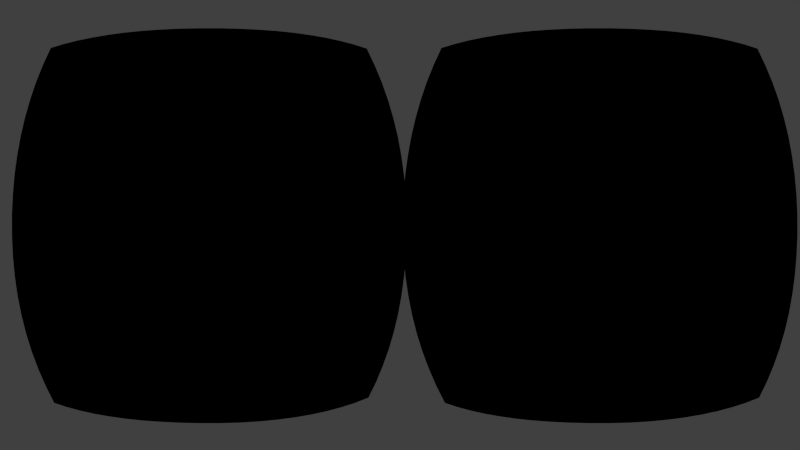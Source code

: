 # Source: base-minimal-1114.blend  (saved by Blender 2.72.0; exported with 4.5.12 LTS)
import bpy
from mathutils import Matrix  # noqa: F401  (used for matrix-valued properties, if any)

bpy.ops.wm.read_factory_settings(use_empty=True)
scene = bpy.context.scene
scene.name = 'Scene'

# ---- collections
col_collection_1 = bpy.data.collections.new('Collection 1'); scene.collection.children.link(col_collection_1)

# ---- materials (node trees are filled in below, after node groups)
mat_oculus_grid02_png = bpy.data.materials.new('oculus-grid02.png')
mat_oculus_grid02_png.alpha_threshold = 0.0
mat_oculus_grid02_png.use_transparent_shadow = False
mat_oculus_grid02_png.roughness = 0.5
mat_oculus_grid01_png = bpy.data.materials.new('oculus-grid01.png')
mat_oculus_grid01_png.alpha_threshold = 0.0
mat_oculus_grid01_png.use_transparent_shadow = False
mat_oculus_grid01_png.roughness = 0.5
mat_material_001 = bpy.data.materials.new('Material.001')
mat_material_001.alpha_threshold = 0.0
mat_material_001.use_transparent_shadow = False
mat_material_001.roughness = 0.5
mat_material_001.line_color = (0.0, 0.0, 0.0, 1.0)

# ---- material node trees
mat_oculus_grid02_png.use_nodes = True; mat_oculus_grid02_png.node_tree.nodes.clear()
_N = mat_oculus_grid02_png.node_tree.nodes; _L = mat_oculus_grid02_png.node_tree.links
n0 = _N.new('NodeUndefined'); n0.name = 'Output'; n0.location = (235, 555)
n0.inputs[1].default_value = 1.0
n1 = _N.new('NodeUndefined'); n1.name = 'Material'; n1.location = (-73, 520)
n1.inputs[0].default_value = (0.8, 0.8, 0.8, 1.0)
n1.inputs[1].default_value = (1.0, 1.0, 1.0, 1.0)
n1.inputs[2].default_value = 0.8
n1.inputs[3].default_value = (0.0, 0.0, 0.0)
_L.new(n1.outputs[0], n0.inputs[0])
mat_oculus_grid01_png.use_nodes = True; mat_oculus_grid01_png.node_tree.nodes.clear()
_N = mat_oculus_grid01_png.node_tree.nodes; _L = mat_oculus_grid01_png.node_tree.links
n0 = _N.new('NodeUndefined'); n0.name = 'Material'; n0.location = (4, 467)
n0.inputs[0].default_value = (0.8, 0.8, 0.8, 1.0)
n0.inputs[1].default_value = (1.0, 1.0, 1.0, 1.0)
n0.inputs[2].default_value = 0.8
n0.inputs[3].default_value = (0.0, 0.0, 0.0)
n1 = _N.new('NodeUndefined'); n1.name = 'Output'; n1.location = (408, 419)
n1.inputs[1].default_value = 1.0
_L.new(n0.outputs[0], n1.inputs[0])

# ---- world
world_world = bpy.data.worlds.new('World'); scene.world = world_world
world_world.color = (0.05088, 0.05088, 0.05088)
world_world.use_sun_shadow = False
world_world.sun_shadow_jitter_overblur = 0.0
world_world.cycles.sampling_method = 'MANUAL'
world_world.cycles.sample_map_resolution = 256

# ---- cameras
cam_camera_002 = bpy.data.cameras.new('Camera.002')
cam_camera_002.type = 'ORTHO'
cam_camera_002.clip_end = 100.0
cam_camera_002.lens = 35.0
cam_camera_002.sensor_width = 32.0
cam_camera_002.sensor_height = 18.0
cam_camera_002.display_size = 2.0
cam_camera_002.dof.focus_distance = 0.0
cam_camera_002.dof.aperture_fstop = 128.0
cam_camera_004 = bpy.data.cameras.new('Camera.004')
cam_camera_004.lens = 16.0
cam_camera_004.sensor_width = 32.0
cam_camera_004.sensor_height = 18.0
cam_camera_004.ortho_scale = 7.314
cam_camera_004.display_size = 2.0
cam_camera_004.show_passepartout = False
cam_camera_004.lens_unit = 'FOV'
cam_camera_004.dof.focus_distance = 3.0
cam_camera_004.dof.aperture_fstop = 128.0
cam_camera_005 = bpy.data.cameras.new('Camera.005')
cam_camera_005.lens = 16.0
cam_camera_005.sensor_width = 32.0
cam_camera_005.sensor_height = 18.0
cam_camera_005.ortho_scale = 7.314
cam_camera_005.display_size = 2.0
cam_camera_005.show_passepartout = False
cam_camera_005.lens_unit = 'FOV'
cam_camera_005.dof.focus_distance = 3.0
cam_camera_005.dof.aperture_fstop = 128.0

# ---- lights
light_lamp = bpy.data.lights.new('Lamp', 'POINT')
light_lamp.transmission_factor = 0.0
light_lamp.cutoff_distance = 30.0
light_lamp.energy = 100.0
light_lamp.shadow_buffer_clip_start = 1.001
light_lamp.shadow_soft_size = 0.1
light_lamp.shadow_maximum_resolution = 0.006
light_lamp.use_absolute_resolution = True
light_lamp.cycles.use_multiple_importance_sampling = False

# ---- meshes
me_cube_001 = bpy.data.meshes.new('Cube.001')
me_cube_001.from_pydata([(-1.0, -1.0, -1.0), (-1.0, 1.0, -1.0), (1.0, 1.0, -1.0), (1.0, -1.0, -1.0), (-1.0, -1.0, 1.0), (-1.0, 1.0, 1.0), (1.0, 1.0, 1.0), (1.0, -1.0, 1.0)], [], [(4, 5, 1, 0), (5, 6, 2, 1), (6, 7, 3, 2), (7, 4, 0, 3), (0, 1, 2, 3), (7, 6, 5, 4)])
me_cube_001.use_remesh_preserve_volume = False
me_cube_001.use_remesh_preserve_attributes = False
me_cube_001.use_mirror_vertex_groups = False
me_cube_001.update()
me_oculus_grid00_002 = bpy.data.meshes.new('oculus-Grid00.002')
me_oculus_grid00_002.from_pydata([(-2.042, -2.332, 2.41e-08), (-1.879, -2.386, 1.929e-08), (-1.705, -2.433, 1.502e-08), (-1.518, -2.475, 1.128e-08), (-1.318, -2.51, 8.078e-09), (-1.106, -2.54, 5.408e-09), (-0.8821, -2.564, 3.271e-09), (-0.6455, -2.581, 1.669e-09), (-0.3966, -2.593, 6.009e-10), (-0.1353, -2.599, 6.676e-11), (0.1354, -2.599, 8.393e-11), (0.3979, -2.592, 7.554e-10), (0.6492, -2.577, 2.098e-09), (0.8894, -2.554, 4.113e-09), (1.118, -2.524, 6.798e-09), (1.336, -2.487, 1.016e-08), (1.543, -2.442, 1.418e-08), (1.738, -2.39, 1.888e-08), (1.922, -2.331, 2.426e-08), (2.095, -2.263, 3.03e-08), (-2.153, -2.112, 1.929e-08), (-1.922, -2.132, 1.746e-08), (-1.726, -2.17, 1.409e-08), (-1.53, -2.207, 1.073e-08), (-1.326, -2.241, 7.721e-09), (-1.112, -2.269, 5.172e-09), (-0.8856, -2.292, 3.118e-09), (-0.6477, -2.309, 1.576e-09), (-0.3977, -2.32, 5.52e-10), (-0.1356, -2.326, 5.279e-11), (0.1357, -2.326, 6.637e-11), (0.399, -2.319, 6.94e-10), (0.6512, -2.304, 1.981e-09), (0.8926, -2.283, 3.92e-09), (1.123, -2.254, 6.502e-09), (1.344, -2.218, 9.706e-09), (1.554, -2.177, 1.348e-08), (1.757, -2.13, 1.771e-08), (1.961, -2.082, 2.195e-08), (2.196, -2.057, 2.426e-08), (-2.252, -1.886, 1.502e-08), (-2.0, -1.896, 1.409e-08), (-1.777, -1.921, 1.189e-08), (-1.564, -1.95, 9.278e-09), (-1.349, -1.978, 6.751e-09), (-1.127, -2.002, 4.522e-09), (-0.8955, -2.023, 2.693e-09), (-0.6537, -2.038, 1.316e-09), (-0.4008, -2.048, 4.198e-10), (-0.1364, -2.052, 2.1e-11), (0.1364, -2.052, 2.641e-11), (0.4017, -2.047, 5.277e-10), (0.6566, -2.034, 1.654e-09), (0.9015, -2.015, 3.385e-09), (1.137, -1.989, 5.684e-09), (1.364, -1.958, 8.487e-09), (1.585, -1.923, 1.166e-08), (1.804, -1.887, 1.494e-08), (2.031, -1.856, 1.771e-08), (2.285, -1.843, 1.888e-08), (-2.339, -1.654, 1.128e-08), (-2.078, -1.66, 1.073e-08), (-1.838, -1.676, 9.278e-09), (-1.608, -1.697, 7.381e-09), (-1.38, -1.719, 5.408e-09), (-1.148, -1.739, 3.595e-09), (-0.9097, -1.756, 2.081e-09), (-0.6622, -1.768, 9.481e-10), (-0.4049, -1.776, 2.441e-10), (-0.1368, -1.779, 4.628e-14), (0.1368, -1.779, 5.819e-14), (0.4054, -1.776, 3.068e-10), (0.6643, -1.766, 1.192e-09), (0.9143, -1.75, 2.617e-09), (1.156, -1.729, 4.519e-09), (1.392, -1.703, 6.798e-09), (1.624, -1.676, 9.279e-09), (1.858, -1.649, 1.166e-08), (2.102, -1.629, 1.348e-08), (2.364, -1.621, 1.418e-08), (-2.413, -1.416, 8.078e-09), (-2.147, -1.419, 7.721e-09), (-1.896, -1.43, 6.751e-09), (-1.654, -1.445, 5.408e-09), (-1.414, -1.461, 3.944e-09), (-1.172, -1.477, 2.561e-09), (-0.9255, -1.49, 1.399e-09), (-0.6714, -1.499, 5.52e-10), (-0.4086, -1.504, 8.247e-11), (-0.1368, -1.505, 0.0), (0.1368, -1.505, 0.0), (0.4088, -1.504, 1.037e-10), (0.6726, -1.498, 6.94e-10), (0.9286, -1.486, 1.759e-09), (1.178, -1.469, 3.22e-09), (1.423, -1.45, 4.958e-09), (1.666, -1.43, 6.798e-09), (1.911, -1.411, 8.487e-09), (2.165, -1.397, 9.706e-09), (2.431, -1.392, 1.016e-08), (-2.475, -1.172, 5.408e-09), (-2.206, -1.174, 5.172e-09), (-1.948, -1.181, 4.522e-09), (-1.696, -1.192, 3.595e-09), (-1.446, -1.203, 2.561e-09), (-1.195, -1.214, 1.576e-09), (-0.9402, -1.223, 7.625e-10), (-0.6792, -1.229, 2.152e-10), (-0.4105, -1.232, 1.164e-12), (-0.1368, -1.232, 0.0), (0.1368, -1.232, 0.0), (0.4105, -1.232, 1.463e-12), (0.6797, -1.229, 2.705e-10), (0.9419, -1.221, 9.586e-10), (1.199, -1.21, 1.981e-09), (1.452, -1.196, 3.22e-09), (1.704, -1.181, 4.519e-09), (1.958, -1.168, 5.684e-09), (2.218, -1.159, 6.502e-09), (2.487, -1.156, 6.798e-09), (-2.524, -0.9216, 3.271e-09), (-2.254, -0.9233, 3.118e-09), (-1.99, -0.928, 2.693e-09), (-1.731, -0.9348, 2.081e-09), (-1.473, -0.9424, 1.399e-09), (-1.214, -0.9494, 7.625e-10), (-0.9515, -0.9548, 2.75e-10), (-0.6837, -0.9577, 2.1e-11), (-0.4105, -0.9579, 0.0), (-0.1368, -0.9579, 0.0), (0.1368, -0.9579, 0.0), (0.4105, -0.9579, 0.0), (0.6838, -0.9576, 2.641e-11), (0.9521, -0.9541, 3.457e-10), (1.216, -0.9472, 9.586e-10), (1.476, -0.9384, 1.759e-09), (1.735, -0.9288, 2.617e-09), (1.996, -0.9203, 3.385e-09), (2.261, -0.9143, 3.92e-09), (2.531, -0.9122, 4.113e-09), (-2.561, -0.6657, 1.669e-09), (-2.29, -0.6667, 1.576e-09), (-2.022, -0.6696, 1.316e-09), (-1.757, -0.6737, 9.481e-10), (-1.492, -0.6781, 5.52e-10), (-1.227, -0.6818, 2.152e-10), (-0.9574, -0.684, 2.1e-11), (-0.6842, -0.6842, 0.0), (-0.4105, -0.6842, 0.0), (-0.1368, -0.6842, 0.0), (0.1368, -0.6842, 0.0), (0.4105, -0.6842, 0.0), (0.6842, -0.6842, 0.0), (0.9575, -0.6839, 2.641e-11), (1.227, -0.6812, 2.705e-10), (1.494, -0.6765, 6.94e-10), (1.759, -0.671, 1.192e-09), (2.025, -0.6658, 1.654e-09), (2.293, -0.6622, 1.981e-09), (2.565, -0.6609, 2.098e-09), (-2.586, -0.4039, 6.009e-10), (-2.314, -0.4044, 5.52e-10), (-2.043, -0.4059, 4.198e-10), (-1.773, -0.4078, 2.441e-10), (-1.503, -0.4096, 8.247e-11), (-1.232, -0.4105, 1.164e-12), (-0.9579, -0.4105, 0.0), (-0.6842, -0.4105, 0.0), (-0.4105, -0.4105, 0.0), (-0.1368, -0.4105, 0.0), (0.1368, -0.4105, 0.0), (0.4105, -0.4105, 0.0), (0.6842, -0.4105, 0.0), (0.9579, -0.4105, 0.0), (1.232, -0.4105, 1.463e-12), (1.504, -0.4094, 1.037e-10), (1.774, -0.4071, 3.068e-10), (2.044, -0.4047, 5.277e-10), (2.315, -0.4028, 6.94e-10), (2.587, -0.4021, 7.554e-10), (-2.598, -0.1361, 6.676e-11), (-2.325, -0.1363, 5.279e-11), (-2.052, -0.1366, 2.1e-11), (-1.779, -0.1368, 4.628e-14), (-1.505, -0.1368, 0.0), (-1.232, -0.1368, 0.0), (-0.9579, -0.1368, 0.0), (-0.6842, -0.1368, 0.0), (-0.4105, -0.1368, 0.0), (-0.1368, -0.1368, 0.0), (0.1368, -0.1368, 0.0), (0.4105, -0.1368, 0.0), (0.6842, -0.1368, 0.0), (0.9579, -0.1368, 0.0), (1.232, -0.1368, 0.0), (1.505, -0.1368, 0.0), (1.779, -0.1368, 5.818e-14), (2.052, -0.1365, 2.641e-11), (2.325, -0.1361, 6.637e-11), (2.599, -0.1359, 8.393e-11), (-2.599, 0.1361, -6.485e-11), (-2.325, 0.1363, -5.128e-11), (-2.052, 0.1366, -2.04e-11), (-1.779, 0.1368, -4.496e-14), (-1.505, 0.1368, 0.0), (-1.232, 0.1368, 0.0), (-0.9579, 0.1368, 0.0), (-0.6842, 0.1368, 0.0), (-0.4105, 0.1368, 0.0), (-0.1368, 0.1368, 0.0), (0.1368, 0.1368, 0.0), (0.4105, 0.1368, 0.0), (0.6842, 0.1368, 0.0), (0.9579, 0.1368, 0.0), (1.232, 0.1368, 0.0), (1.505, 0.1368, 0.0), (1.779, 0.1368, -4.629e-14), (2.052, 0.1366, -2.1e-11), (2.325, 0.1363, -5.279e-11), (2.599, 0.1361, -6.676e-11), (-2.587, 0.404, -5.837e-10), (-2.315, 0.4046, -5.362e-10), (-2.044, 0.406, -4.078e-10), (-1.774, 0.4079, -2.371e-10), (-1.504, 0.4096, -8.012e-11), (-1.232, 0.4105, -1.131e-12), (-0.9579, 0.4105, 0.0), (-0.6842, 0.4105, 0.0), (-0.4105, 0.4105, 0.0), (-0.1368, 0.4105, 0.0), (0.1368, 0.4105, 0.0), (0.4105, 0.4105, 0.0), (0.6842, 0.4105, 0.0), (0.9579, 0.4105, 0.0), (1.232, 0.4105, -1.164e-12), (1.503, 0.4096, -8.247e-11), (1.774, 0.4078, -2.441e-10), (2.043, 0.4059, -4.198e-10), (2.314, 0.4044, -5.52e-10), (2.587, 0.4039, -6.009e-10), (-2.565, 0.6662, -1.621e-09), (-2.293, 0.6672, -1.53e-09), (-2.025, 0.67, -1.278e-09), (-1.759, 0.674, -9.21e-10), (-1.494, 0.6783, -5.362e-10), (-1.227, 0.6819, -2.09e-10), (-0.9574, 0.684, -2.04e-11), (-0.6842, 0.6842, 0.0), (-0.4105, 0.6842, 0.0), (-0.1368, 0.6842, 0.0), (0.1368, 0.6842, 0.0), (0.4105, 0.6842, 0.0), (0.6842, 0.6842, 0.0), (0.9574, 0.684, -2.1e-11), (1.227, 0.6818, -2.152e-10), (1.493, 0.6781, -5.52e-10), (1.758, 0.6737, -9.481e-10), (2.024, 0.6696, -1.316e-09), (2.292, 0.6667, -1.576e-09), (2.563, 0.6657, -1.669e-09), (-2.53, 0.9226, -3.178e-09), (-2.26, 0.9242, -3.029e-09), (-1.995, 0.9288, -2.616e-09), (-1.735, 0.9354, -2.022e-09), (-1.476, 0.9428, -1.359e-09), (-1.215, 0.9497, -7.407e-10), (-0.952, 0.9549, -2.671e-10), (-0.6838, 0.9577, -2.04e-11), (-0.4105, 0.9579, 0.0), (-0.1368, 0.9579, 0.0), (0.1368, 0.9579, 0.0), (0.4105, 0.9579, 0.0), (0.6838, 0.9577, -2.1e-11), (0.9519, 0.9548, -2.75e-10), (1.215, 0.9494, -7.625e-10), (1.475, 0.9424, -1.399e-09), (1.733, 0.9348, -2.081e-09), (1.994, 0.928, -2.693e-09), (2.258, 0.9233, -3.118e-09), (2.528, 0.9216, -3.271e-09), (-2.485, 1.173, -5.253e-09), (-2.216, 1.176, -5.025e-09), (-1.956, 1.183, -4.392e-09), (-1.702, 1.193, -3.492e-09), (-1.451, 1.204, -2.488e-09), (-1.198, 1.215, -1.53e-09), (-0.9417, 1.223, -7.407e-10), (-0.6796, 1.229, -2.09e-10), (-0.4105, 1.232, -1.131e-12), (-0.1368, 1.232, 0.0), (0.1368, 1.232, 0.0), (0.4105, 1.232, -1.164e-12), (0.6795, 1.229, -2.152e-10), (0.9412, 1.223, -7.625e-10), (1.197, 1.214, -1.576e-09), (1.449, 1.203, -2.561e-09), (1.7, 1.192, -3.595e-09), (1.954, 1.181, -4.522e-09), (2.213, 1.174, -5.172e-09), (2.482, 1.172, -5.408e-09), (-2.428, 1.418, -7.847e-09), (-2.162, 1.422, -7.5e-09), (-1.909, 1.432, -6.558e-09), (-1.664, 1.447, -5.253e-09), (-1.421, 1.463, -3.832e-09), (-1.177, 1.478, -2.488e-09), (-0.9281, 1.49, -1.359e-09), (-0.6725, 1.499, -5.362e-10), (-0.4088, 1.504, -8.012e-11), (-0.1368, 1.505, 0.0), (0.1368, 1.505, 0.0), (0.4087, 1.504, -8.247e-11), (0.6721, 1.499, -5.52e-10), (0.9273, 1.49, -1.399e-09), (1.175, 1.477, -2.561e-09), (1.419, 1.461, -3.944e-09), (1.661, 1.445, -5.408e-09), (1.905, 1.43, -6.751e-09), (2.157, 1.419, -7.721e-09), (2.423, 1.416, -8.078e-09), (-2.36, 1.657, -1.096e-08), (-2.098, 1.663, -1.042e-08), (-1.855, 1.679, -9.013e-09), (-1.622, 1.699, -7.17e-09), (-1.39, 1.721, -5.253e-09), (-1.155, 1.74, -3.492e-09), (-0.9136, 1.756, -2.022e-09), (-0.664, 1.769, -9.21e-10), (-0.4053, 1.776, -2.371e-10), (-0.1368, 1.779, -4.496e-14), (0.1368, 1.779, -4.629e-14), (0.4052, 1.776, -2.441e-10), (0.6634, 1.768, -9.481e-10), (0.9123, 1.756, -2.081e-09), (1.153, 1.739, -3.595e-09), (1.387, 1.719, -5.408e-09), (1.617, 1.697, -7.381e-09), (1.849, 1.676, -9.278e-09), (2.091, 1.66, -1.073e-08), (2.353, 1.654, -1.128e-08), (-2.281, 1.891, -1.459e-08), (-2.027, 1.901, -1.369e-08), (-1.8, 1.924, -1.155e-08), (-1.582, 1.952, -9.013e-09), (-1.362, 1.98, -6.558e-09), (-1.135, 2.004, -4.392e-09), (-0.9006, 2.024, -2.616e-09), (-0.6562, 2.038, -1.278e-09), (-0.4016, 2.048, -4.078e-10), (-0.1364, 2.052, -2.04e-11), (0.1364, 2.052, -2.1e-11), (0.4013, 2.048, -4.198e-10), (0.6554, 2.038, -1.316e-09), (0.8989, 2.023, -2.693e-09), (1.133, 2.002, -4.522e-09), (1.357, 1.978, -6.751e-09), (1.576, 1.95, -9.278e-09), (1.792, 1.921, -1.189e-08), (2.018, 1.896, -1.409e-08), (2.271, 1.886, -1.502e-08), (-2.19, 2.118, -1.874e-08), (-1.955, 2.138, -1.696e-08), (-1.753, 2.174, -1.369e-08), (-1.551, 2.211, -1.042e-08), (-1.341, 2.243, -7.5e-09), (-1.122, 2.27, -5.025e-09), (-0.8916, 2.293, -3.029e-09), (-0.6507, 2.309, -1.53e-09), (-0.3988, 2.32, -5.362e-10), (-0.1357, 2.326, -5.128e-11), (0.1357, 2.326, -5.279e-11), (0.3984, 2.32, -5.52e-10), (0.6497, 2.309, -1.576e-09), (0.8896, 2.292, -3.118e-09), (1.118, 2.269, -5.172e-09), (1.336, 2.241, -7.721e-09), (1.544, 2.207, -1.073e-08), (1.744, 2.17, -1.409e-08), (1.944, 2.132, -1.746e-08), (2.177, 2.112, -1.929e-08), (-2.087, 2.34, -2.341e-08), (-1.916, 2.392, -1.874e-08), (-1.733, 2.438, -1.459e-08), (-1.539, 2.478, -1.096e-08), (-1.333, 2.513, -7.847e-09), (-1.117, 2.542, -5.253e-09), (-0.8883, 2.565, -3.178e-09), (-0.6487, 2.582, -1.621e-09), (-0.3977, 2.594, -5.837e-10), (-0.1354, 2.599, -6.485e-11), (0.1354, 2.599, -6.676e-11), (0.3974, 2.593, -6.009e-10), (0.6477, 2.581, -1.669e-09), (0.8862, 2.564, -3.271e-09), (1.113, 2.54, -5.408e-09), (1.328, 2.51, -8.078e-09), (1.532, 2.475, -1.128e-08), (1.724, 2.433, -1.502e-08), (1.904, 2.386, -1.929e-08), (2.072, 2.332, -2.41e-08)], [], [(0, 1, 21, 20), (1, 2, 22, 21), (2, 3, 23, 22), (3, 4, 24, 23), (4, 5, 25, 24), (5, 6, 26, 25), (6, 7, 27, 26), (7, 8, 28, 27), (8, 9, 29, 28), (9, 10, 30, 29), (10, 11, 31, 30), (11, 12, 32, 31), (12, 13, 33, 32), (13, 14, 34, 33), (14, 15, 35, 34), (15, 16, 36, 35), (16, 17, 37, 36), (17, 18, 38, 37), (18, 19, 39, 38), (20, 21, 41, 40), (21, 22, 42, 41), (22, 23, 43, 42), (23, 24, 44, 43), (24, 25, 45, 44), (25, 26, 46, 45), (26, 27, 47, 46), (27, 28, 48, 47), (28, 29, 49, 48), (29, 30, 50, 49), (30, 31, 51, 50), (31, 32, 52, 51), (32, 33, 53, 52), (33, 34, 54, 53), (34, 35, 55, 54), (35, 36, 56, 55), (36, 37, 57, 56), (37, 38, 58, 57), (38, 39, 59, 58), (40, 41, 61, 60), (41, 42, 62, 61), (42, 43, 63, 62), (43, 44, 64, 63), (44, 45, 65, 64), (45, 46, 66, 65), (46, 47, 67, 66), (47, 48, 68, 67), (48, 49, 69, 68), (49, 50, 70, 69), (50, 51, 71, 70), (51, 52, 72, 71), (52, 53, 73, 72), (53, 54, 74, 73), (54, 55, 75, 74), (55, 56, 76, 75), (56, 57, 77, 76), (57, 58, 78, 77), (58, 59, 79, 78), (60, 61, 81, 80), (61, 62, 82, 81), (62, 63, 83, 82), (63, 64, 84, 83), (64, 65, 85, 84), (65, 66, 86, 85), (66, 67, 87, 86), (67, 68, 88, 87), (68, 69, 89, 88), (69, 70, 90, 89), (70, 71, 91, 90), (71, 72, 92, 91), (72, 73, 93, 92), (73, 74, 94, 93), (74, 75, 95, 94), (75, 76, 96, 95), (76, 77, 97, 96), (77, 78, 98, 97), (78, 79, 99, 98), (80, 81, 101, 100), (81, 82, 102, 101), (82, 83, 103, 102), (83, 84, 104, 103), (84, 85, 105, 104), (85, 86, 106, 105), (86, 87, 107, 106), (87, 88, 108, 107), (88, 89, 109, 108), (89, 90, 110, 109), (90, 91, 111, 110), (91, 92, 112, 111), (92, 93, 113, 112), (93, 94, 114, 113), (94, 95, 115, 114), (95, 96, 116, 115), (96, 97, 117, 116), (97, 98, 118, 117), (98, 99, 119, 118), (100, 101, 121, 120), (101, 102, 122, 121), (102, 103, 123, 122), (103, 104, 124, 123), (104, 105, 125, 124), (105, 106, 126, 125), (106, 107, 127, 126), (107, 108, 128, 127), (108, 109, 129, 128), (109, 110, 130, 129), (110, 111, 131, 130), (111, 112, 132, 131), (112, 113, 133, 132), (113, 114, 134, 133), (114, 115, 135, 134), (115, 116, 136, 135), (116, 117, 137, 136), (117, 118, 138, 137), (118, 119, 139, 138), (120, 121, 141, 140), (121, 122, 142, 141), (122, 123, 143, 142), (123, 124, 144, 143), (124, 125, 145, 144), (125, 126, 146, 145), (126, 127, 147, 146), (127, 128, 148, 147), (128, 129, 149, 148), (129, 130, 150, 149), (130, 131, 151, 150), (131, 132, 152, 151), (132, 133, 153, 152), (133, 134, 154, 153), (134, 135, 155, 154), (135, 136, 156, 155), (136, 137, 157, 156), (137, 138, 158, 157), (138, 139, 159, 158), (140, 141, 161, 160), (141, 142, 162, 161), (142, 143, 163, 162), (143, 144, 164, 163), (144, 145, 165, 164), (145, 146, 166, 165), (146, 147, 167, 166), (147, 148, 168, 167), (148, 149, 169, 168), (149, 150, 170, 169), (150, 151, 171, 170), (151, 152, 172, 171), (152, 153, 173, 172), (153, 154, 174, 173), (154, 155, 175, 174), (155, 156, 176, 175), (156, 157, 177, 176), (157, 158, 178, 177), (158, 159, 179, 178), (160, 161, 181, 180), (161, 162, 182, 181), (162, 163, 183, 182), (163, 164, 184, 183), (164, 165, 185, 184), (165, 166, 186, 185), (166, 167, 187, 186), (167, 168, 188, 187), (168, 169, 189, 188), (169, 170, 190, 189), (170, 171, 191, 190), (171, 172, 192, 191), (172, 173, 193, 192), (173, 174, 194, 193), (174, 175, 195, 194), (175, 176, 196, 195), (176, 177, 197, 196), (177, 178, 198, 197), (178, 179, 199, 198), (180, 181, 201, 200), (181, 182, 202, 201), (182, 183, 203, 202), (183, 184, 204, 203), (184, 185, 205, 204), (185, 186, 206, 205), (186, 187, 207, 206), (187, 188, 208, 207), (188, 189, 209, 208), (189, 190, 210, 209), (190, 191, 211, 210), (191, 192, 212, 211), (192, 193, 213, 212), (193, 194, 214, 213), (194, 195, 215, 214), (195, 196, 216, 215), (196, 197, 217, 216), (197, 198, 218, 217), (198, 199, 219, 218), (200, 201, 221, 220), (201, 202, 222, 221), (202, 203, 223, 222), (203, 204, 224, 223), (204, 205, 225, 224), (205, 206, 226, 225), (206, 207, 227, 226), (207, 208, 228, 227), (208, 209, 229, 228), (209, 210, 230, 229), (210, 211, 231, 230), (211, 212, 232, 231), (212, 213, 233, 232), (213, 214, 234, 233), (214, 215, 235, 234), (215, 216, 236, 235), (216, 217, 237, 236), (217, 218, 238, 237), (218, 219, 239, 238), (220, 221, 241, 240), (221, 222, 242, 241), (222, 223, 243, 242), (223, 224, 244, 243), (224, 225, 245, 244), (225, 226, 246, 245), (226, 227, 247, 246), (227, 228, 248, 247), (228, 229, 249, 248), (229, 230, 250, 249), (230, 231, 251, 250), (231, 232, 252, 251), (232, 233, 253, 252), (233, 234, 254, 253), (234, 235, 255, 254), (235, 236, 256, 255), (236, 237, 257, 256), (237, 238, 258, 257), (238, 239, 259, 258), (240, 241, 261, 260), (241, 242, 262, 261), (242, 243, 263, 262), (243, 244, 264, 263), (244, 245, 265, 264), (245, 246, 266, 265), (246, 247, 267, 266), (247, 248, 268, 267), (248, 249, 269, 268), (249, 250, 270, 269), (250, 251, 271, 270), (251, 252, 272, 271), (252, 253, 273, 272), (253, 254, 274, 273), (254, 255, 275, 274), (255, 256, 276, 275), (256, 257, 277, 276), (257, 258, 278, 277), (258, 259, 279, 278), (260, 261, 281, 280), (261, 262, 282, 281), (262, 263, 283, 282), (263, 264, 284, 283), (264, 265, 285, 284), (265, 266, 286, 285), (266, 267, 287, 286), (267, 268, 288, 287), (268, 269, 289, 288), (269, 270, 290, 289), (270, 271, 291, 290), (271, 272, 292, 291), (272, 273, 293, 292), (273, 274, 294, 293), (274, 275, 295, 294), (275, 276, 296, 295), (276, 277, 297, 296), (277, 278, 298, 297), (278, 279, 299, 298), (280, 281, 301, 300), (281, 282, 302, 301), (282, 283, 303, 302), (283, 284, 304, 303), (284, 285, 305, 304), (285, 286, 306, 305), (286, 287, 307, 306), (287, 288, 308, 307), (288, 289, 309, 308), (289, 290, 310, 309), (290, 291, 311, 310), (291, 292, 312, 311), (292, 293, 313, 312), (293, 294, 314, 313), (294, 295, 315, 314), (295, 296, 316, 315), (296, 297, 317, 316), (297, 298, 318, 317), (298, 299, 319, 318), (300, 301, 321, 320), (301, 302, 322, 321), (302, 303, 323, 322), (303, 304, 324, 323), (304, 305, 325, 324), (305, 306, 326, 325), (306, 307, 327, 326), (307, 308, 328, 327), (308, 309, 329, 328), (309, 310, 330, 329), (310, 311, 331, 330), (311, 312, 332, 331), (312, 313, 333, 332), (313, 314, 334, 333), (314, 315, 335, 334), (315, 316, 336, 335), (316, 317, 337, 336), (317, 318, 338, 337), (318, 319, 339, 338), (320, 321, 341, 340), (321, 322, 342, 341), (322, 323, 343, 342), (323, 324, 344, 343), (324, 325, 345, 344), (325, 326, 346, 345), (326, 327, 347, 346), (327, 328, 348, 347), (328, 329, 349, 348), (329, 330, 350, 349), (330, 331, 351, 350), (331, 332, 352, 351), (332, 333, 353, 352), (333, 334, 354, 353), (334, 335, 355, 354), (335, 336, 356, 355), (336, 337, 357, 356), (337, 338, 358, 357), (338, 339, 359, 358), (340, 341, 361, 360), (341, 342, 362, 361), (342, 343, 363, 362), (343, 344, 364, 363), (344, 345, 365, 364), (345, 346, 366, 365), (346, 347, 367, 366), (347, 348, 368, 367), (348, 349, 369, 368), (349, 350, 370, 369), (350, 351, 371, 370), (351, 352, 372, 371), (352, 353, 373, 372), (353, 354, 374, 373), (354, 355, 375, 374), (355, 356, 376, 375), (356, 357, 377, 376), (357, 358, 378, 377), (358, 359, 379, 378), (360, 361, 381, 380), (361, 362, 382, 381), (362, 363, 383, 382), (363, 364, 384, 383), (364, 365, 385, 384), (365, 366, 386, 385), (366, 367, 387, 386), (367, 368, 388, 387), (368, 369, 389, 388), (369, 370, 390, 389), (370, 371, 391, 390), (371, 372, 392, 391), (372, 373, 393, 392), (373, 374, 394, 393), (374, 375, 395, 394), (375, 376, 396, 395), (376, 377, 397, 396), (377, 378, 398, 397), (378, 379, 399, 398)])
_uv = me_oculus_grid00_002.uv_layers.new(name='UVMap')
_uv.uv.foreach_set('vector', [0.2495, 0.00104, 0.2758, 0.00104, 0.2758, 0.05356, 0.2495, 0.05356, 0.2758, 0.00104, 0.3022, 0.00104, 0.3022, 0.05356, 0.2758, 0.05356, 0.3022, 0.00104, 0.3286, 0.00104, 0.3286, 0.05356, 0.3022, 0.05356, 0.3286, 0.00104, 0.355, 0.00104, 0.355, 0.05356, 0.3286, 0.05356, 0.355, 0.00104, 0.3813, 0.00104, 0.3813, 0.05356, 0.355, 0.05356, 0.3813, 0.00104, 0.4077, 0.00104, 0.4077, 0.05356, 0.3813, 0.05356, 0.4077, 0.00104, 0.4341, 0.00104, 0.4341, 0.05356, 0.4077, 0.05356, 0.4341, 0.00104, 0.4604, 0.00104, 0.4604, 0.05356, 0.4341, 0.05356, 0.4604, 0.00104, 0.4868, 0.00104, 0.4868, 0.05356, 0.4604, 0.05356, 0.4868, 0.00104, 0.5132, 0.00104, 0.5132, 0.05356, 0.4868, 0.05356, 0.5132, 0.00104, 0.5396, 0.00104, 0.5396, 0.05356, 0.5132, 0.05356, 0.5396, 0.00104, 0.5659, 0.00104, 0.5659, 0.05356, 0.5396, 0.05356, 0.5659, 0.00104, 0.5923, 0.00104, 0.5923, 0.05356, 0.5659, 0.05356, 0.5923, 0.00104, 0.6187, 0.00104, 0.6187, 0.05356, 0.5923, 0.05356, 0.6187, 0.00104, 0.645, 0.00104, 0.645, 0.05356, 0.6187, 0.05356, 0.645, 0.00104, 0.6714, 0.00104, 0.6714, 0.05356, 0.645, 0.05356, 0.6714, 0.00104, 0.6978, 0.00104, 0.6978, 0.05356, 0.6714, 0.05356, 0.6978, 0.00104, 0.7242, 0.001039, 0.7242, 0.05356, 0.6978, 0.05356, 0.7242, 0.001039, 0.7505, 0.001039, 0.7505, 0.05356, 0.7242, 0.05356, 0.2495, 0.05356, 0.2758, 0.05356, 0.2758, 0.1061, 0.2495, 0.1061, 0.2758, 0.05356, 0.3022, 0.05356, 0.3022, 0.1061, 0.2758, 0.1061, 0.3022, 0.05356, 0.3286, 0.05356, 0.3286, 0.1061, 0.3022, 0.1061, 0.3286, 0.05356, 0.355, 0.05356, 0.355, 0.1061, 0.3286, 0.1061, 0.355, 0.05356, 0.3813, 0.05356, 0.3813, 0.1061, 0.355, 0.1061, 0.3813, 0.05356, 0.4077, 0.05356, 0.4077, 0.1061, 0.3813, 0.1061, 0.4077, 0.05356, 0.4341, 0.05356, 0.4341, 0.1061, 0.4077, 0.1061, 0.4341, 0.05356, 0.4604, 0.05356, 0.4604, 0.1061, 0.4341, 0.1061, 0.4604, 0.05356, 0.4868, 0.05356, 0.4868, 0.1061, 0.4604, 0.1061, 0.4868, 0.05356, 0.5132, 0.05356, 0.5132, 0.1061, 0.4868, 0.1061, 0.5132, 0.05356, 0.5396, 0.05356, 0.5396, 0.1061, 0.5132, 0.1061, 0.5396, 0.05356, 0.5659, 0.05356, 0.5659, 0.1061, 0.5396, 0.1061, 0.5659, 0.05356, 0.5923, 0.05356, 0.5923, 0.1061, 0.5659, 0.1061, 0.5923, 0.05356, 0.6187, 0.05356, 0.6187, 0.1061, 0.5923, 0.1061, 0.6187, 0.05356, 0.645, 0.05356, 0.645, 0.1061, 0.6187, 0.1061, 0.645, 0.05356, 0.6714, 0.05356, 0.6714, 0.1061, 0.645, 0.1061, 0.6714, 0.05356, 0.6978, 0.05356, 0.6978, 0.1061, 0.6714, 0.1061, 0.6978, 0.05356, 0.7242, 0.05356, 0.7242, 0.1061, 0.6978, 0.1061, 0.7242, 0.05356, 0.7505, 0.05356, 0.7505, 0.1061, 0.7242, 0.1061, 0.2495, 0.1061, 0.2758, 0.1061, 0.2758, 0.1586, 0.2495, 0.1586, 0.2758, 0.1061, 0.3022, 0.1061, 0.3022, 0.1586, 0.2758, 0.1586, 0.3022, 0.1061, 0.3286, 0.1061, 0.3286, 0.1586, 0.3022, 0.1586, 0.3286, 0.1061, 0.355, 0.1061, 0.355, 0.1586, 0.3286, 0.1586, 0.355, 0.1061, 0.3813, 0.1061, 0.3813, 0.1586, 0.355, 0.1586, 0.3813, 0.1061, 0.4077, 0.1061, 0.4077, 0.1586, 0.3813, 0.1586, 0.4077, 0.1061, 0.4341, 0.1061, 0.4341, 0.1586, 0.4077, 0.1586, 0.4341, 0.1061, 0.4604, 0.1061, 0.4604, 0.1586, 0.4341, 0.1586, 0.4604, 0.1061, 0.4868, 0.1061, 0.4868, 0.1586, 0.4604, 0.1586, 0.4868, 0.1061, 0.5132, 0.1061, 0.5132, 0.1586, 0.4868, 0.1586, 0.5132, 0.1061, 0.5396, 0.1061, 0.5396, 0.1586, 0.5132, 0.1586, 0.5396, 0.1061, 0.5659, 0.1061, 0.5659, 0.1586, 0.5396, 0.1586, 0.5659, 0.1061, 0.5923, 0.1061, 0.5923, 0.1586, 0.5659, 0.1586, 0.5923, 0.1061, 0.6187, 0.1061, 0.6187, 0.1586, 0.5923, 0.1586, 0.6187, 0.1061, 0.645, 0.1061, 0.645, 0.1586, 0.6187, 0.1586, 0.645, 0.1061, 0.6714, 0.1061, 0.6714, 0.1586, 0.645, 0.1586, 0.6714, 0.1061, 0.6978, 0.1061, 0.6978, 0.1586, 0.6714, 0.1586, 0.6978, 0.1061, 0.7242, 0.1061, 0.7242, 0.1586, 0.6978, 0.1586, 0.7242, 0.1061, 0.7505, 0.1061, 0.7505, 0.1586, 0.7242, 0.1586, 0.2495, 0.1586, 0.2758, 0.1586, 0.2758, 0.2111, 0.2495, 0.2111, 0.2758, 0.1586, 0.3022, 0.1586, 0.3022, 0.2111, 0.2758, 0.2111, 0.3022, 0.1586, 0.3286, 0.1586, 0.3286, 0.2111, 0.3022, 0.2111, 0.3286, 0.1586, 0.355, 0.1586, 0.355, 0.2111, 0.3286, 0.2111, 0.355, 0.1586, 0.3813, 0.1586, 0.3813, 0.2111, 0.355, 0.2111, 0.3813, 0.1586, 0.4077, 0.1586, 0.4077, 0.2111, 0.3813, 0.2111, 0.4077, 0.1586, 0.4341, 0.1586, 0.4341, 0.2111, 0.4077, 0.2111, 0.4341, 0.1586, 0.4604, 0.1586, 0.4604, 0.2111, 0.4341, 0.2111, 0.4604, 0.1586, 0.4868, 0.1586, 0.4868, 0.2111, 0.4604, 0.2111, 0.4868, 0.1586, 0.5132, 0.1586, 0.5132, 0.2111, 0.4868, 0.2111, 0.5132, 0.1586, 0.5396, 0.1586, 0.5396, 0.2111, 0.5132, 0.2111, 0.5396, 0.1586, 0.5659, 0.1586, 0.5659, 0.2111, 0.5396, 0.2111, 0.5659, 0.1586, 0.5923, 0.1586, 0.5923, 0.2111, 0.5659, 0.2111, 0.5923, 0.1586, 0.6187, 0.1586, 0.6187, 0.2111, 0.5923, 0.2111, 0.6187, 0.1586, 0.645, 0.1586, 0.645, 0.2111, 0.6187, 0.2111, 0.645, 0.1586, 0.6714, 0.1586, 0.6714, 0.2111, 0.645, 0.2111, 0.6714, 0.1586, 0.6978, 0.1586, 0.6978, 0.2111, 0.6714, 0.2111, 0.6978, 0.1586, 0.7242, 0.1586, 0.7242, 0.2111, 0.6978, 0.2111, 0.7242, 0.1586, 0.7505, 0.1586, 0.7505, 0.2111, 0.7242, 0.2111, 0.2495, 0.2111, 0.2758, 0.2111, 0.2758, 0.2637, 0.2495, 0.2637, 0.2758, 0.2111, 0.3022, 0.2111, 0.3022, 0.2637, 0.2758, 0.2637, 0.3022, 0.2111, 0.3286, 0.2111, 0.3286, 0.2637, 0.3022, 0.2637, 0.3286, 0.2111, 0.355, 0.2111, 0.355, 0.2637, 0.3286, 0.2637, 0.355, 0.2111, 0.3813, 0.2111, 0.3813, 0.2637, 0.355, 0.2637, 0.3813, 0.2111, 0.4077, 0.2111, 0.4077, 0.2637, 0.3813, 0.2637, 0.4077, 0.2111, 0.4341, 0.2111, 0.4341, 0.2637, 0.4077, 0.2637, 0.4341, 0.2111, 0.4604, 0.2111, 0.4604, 0.2637, 0.4341, 0.2637, 0.4604, 0.2111, 0.4868, 0.2111, 0.4868, 0.2637, 0.4604, 0.2637, 0.4868, 0.2111, 0.5132, 0.2111, 0.5132, 0.2637, 0.4868, 0.2637, 0.5132, 0.2111, 0.5396, 0.2111, 0.5396, 0.2637, 0.5132, 0.2637, 0.5396, 0.2111, 0.5659, 0.2111, 0.5659, 0.2637, 0.5396, 0.2637, 0.5659, 0.2111, 0.5923, 0.2111, 0.5923, 0.2637, 0.5659, 0.2637, 0.5923, 0.2111, 0.6187, 0.2111, 0.6187, 0.2637, 0.5923, 0.2637, 0.6187, 0.2111, 0.645, 0.2111, 0.645, 0.2637, 0.6187, 0.2637, 0.645, 0.2111, 0.6714, 0.2111, 0.6714, 0.2637, 0.645, 0.2637, 0.6714, 0.2111, 0.6978, 0.2111, 0.6978, 0.2637, 0.6714, 0.2637, 0.6978, 0.2111, 0.7242, 0.2111, 0.7242, 0.2637, 0.6978, 0.2637, 0.7242, 0.2111, 0.7505, 0.2111, 0.7505, 0.2637, 0.7242, 0.2637, 0.2495, 0.2637, 0.2758, 0.2637, 0.2758, 0.3162, 0.2495, 0.3162, 0.2758, 0.2637, 0.3022, 0.2637, 0.3022, 0.3162, 0.2758, 0.3162, 0.3022, 0.2637, 0.3286, 0.2637, 0.3286, 0.3162, 0.3022, 0.3162, 0.3286, 0.2637, 0.355, 0.2637, 0.355, 0.3162, 0.3286, 0.3162, 0.355, 0.2637, 0.3813, 0.2637, 0.3813, 0.3162, 0.355, 0.3162, 0.3813, 0.2637, 0.4077, 0.2637, 0.4077, 0.3162, 0.3813, 0.3162, 0.4077, 0.2637, 0.4341, 0.2637, 0.4341, 0.3162, 0.4077, 0.3162, 0.4341, 0.2637, 0.4604, 0.2637, 0.4604, 0.3162, 0.4341, 0.3162, 0.4604, 0.2637, 0.4868, 0.2637, 0.4868, 0.3162, 0.4604, 0.3162, 0.4868, 0.2637, 0.5132, 0.2637, 0.5132, 0.3162, 0.4868, 0.3162, 0.5132, 0.2637, 0.5396, 0.2637, 0.5396, 0.3162, 0.5132, 0.3162, 0.5396, 0.2637, 0.5659, 0.2637, 0.5659, 0.3162, 0.5396, 0.3162, 0.5659, 0.2637, 0.5923, 0.2637, 0.5923, 0.3162, 0.5659, 0.3162, 0.5923, 0.2637, 0.6187, 0.2637, 0.6187, 0.3162, 0.5923, 0.3162, 0.6187, 0.2637, 0.645, 0.2637, 0.645, 0.3162, 0.6187, 0.3162, 0.645, 0.2637, 0.6714, 0.2637, 0.6714, 0.3162, 0.645, 0.3162, 0.6714, 0.2637, 0.6978, 0.2637, 0.6978, 0.3162, 0.6714, 0.3162, 0.6978, 0.2637, 0.7242, 0.2637, 0.7242, 0.3162, 0.6978, 0.3162, 0.7242, 0.2637, 0.7505, 0.2637, 0.7505, 0.3162, 0.7242, 0.3162, 0.2495, 0.3162, 0.2758, 0.3162, 0.2758, 0.3687, 0.2495, 0.3687, 0.2758, 0.3162, 0.3022, 0.3162, 0.3022, 0.3687, 0.2758, 0.3687, 0.3022, 0.3162, 0.3286, 0.3162, 0.3286, 0.3687, 0.3022, 0.3687, 0.3286, 0.3162, 0.355, 0.3162, 0.355, 0.3687, 0.3286, 0.3687, 0.355, 0.3162, 0.3813, 0.3162, 0.3813, 0.3687, 0.355, 0.3687, 0.3813, 0.3162, 0.4077, 0.3162, 0.4077, 0.3687, 0.3813, 0.3687, 0.4077, 0.3162, 0.4341, 0.3162, 0.4341, 0.3687, 0.4077, 0.3687, 0.4341, 0.3162, 0.4604, 0.3162, 0.4604, 0.3687, 0.4341, 0.3687, 0.4604, 0.3162, 0.4868, 0.3162, 0.4868, 0.3687, 0.4604, 0.3687, 0.4868, 0.3162, 0.5132, 0.3162, 0.5132, 0.3687, 0.4868, 0.3687, 0.5132, 0.3162, 0.5396, 0.3162, 0.5396, 0.3687, 0.5132, 0.3687, 0.5396, 0.3162, 0.5659, 0.3162, 0.5659, 0.3687, 0.5396, 0.3687, 0.5659, 0.3162, 0.5923, 0.3162, 0.5923, 0.3687, 0.5659, 0.3687, 0.5923, 0.3162, 0.6187, 0.3162, 0.6187, 0.3687, 0.5923, 0.3687, 0.6187, 0.3162, 0.645, 0.3162, 0.645, 0.3687, 0.6187, 0.3687, 0.645, 0.3162, 0.6714, 0.3162, 0.6714, 0.3687, 0.645, 0.3687, 0.6714, 0.3162, 0.6978, 0.3162, 0.6978, 0.3687, 0.6714, 0.3687, 0.6978, 0.3162, 0.7242, 0.3162, 0.7242, 0.3687, 0.6978, 0.3687, 0.7242, 0.3162, 0.7505, 0.3162, 0.7505, 0.3687, 0.7242, 0.3687, 0.2495, 0.3687, 0.2758, 0.3687, 0.2758, 0.4212, 0.2495, 0.4212, 0.2758, 0.3687, 0.3022, 0.3687, 0.3022, 0.4212, 0.2758, 0.4212, 0.3022, 0.3687, 0.3286, 0.3687, 0.3286, 0.4212, 0.3022, 0.4212, 0.3286, 0.3687, 0.355, 0.3687, 0.355, 0.4212, 0.3286, 0.4212, 0.355, 0.3687, 0.3813, 0.3687, 0.3813, 0.4212, 0.355, 0.4212, 0.3813, 0.3687, 0.4077, 0.3687, 0.4077, 0.4212, 0.3813, 0.4212, 0.4077, 0.3687, 0.4341, 0.3687, 0.4341, 0.4212, 0.4077, 0.4212, 0.4341, 0.3687, 0.4604, 0.3687, 0.4604, 0.4212, 0.4341, 0.4212, 0.4604, 0.3687, 0.4868, 0.3687, 0.4868, 0.4212, 0.4604, 0.4212, 0.4868, 0.3687, 0.5132, 0.3687, 0.5132, 0.4212, 0.4868, 0.4212, 0.5132, 0.3687, 0.5396, 0.3687, 0.5396, 0.4212, 0.5132, 0.4212, 0.5396, 0.3687, 0.5659, 0.3687, 0.5659, 0.4212, 0.5396, 0.4212, 0.5659, 0.3687, 0.5923, 0.3687, 0.5923, 0.4212, 0.5659, 0.4212, 0.5923, 0.3687, 0.6187, 0.3687, 0.6187, 0.4212, 0.5923, 0.4212, 0.6187, 0.3687, 0.645, 0.3687, 0.645, 0.4212, 0.6187, 0.4212, 0.645, 0.3687, 0.6714, 0.3687, 0.6714, 0.4212, 0.645, 0.4212, 0.6714, 0.3687, 0.6978, 0.3687, 0.6978, 0.4212, 0.6714, 0.4212, 0.6978, 0.3687, 0.7242, 0.3687, 0.7242, 0.4212, 0.6978, 0.4212, 0.7242, 0.3687, 0.7505, 0.3687, 0.7505, 0.4212, 0.7242, 0.4212, 0.2495, 0.4212, 0.2758, 0.4212, 0.2758, 0.4737, 0.2495, 0.4737, 0.2758, 0.4212, 0.3022, 0.4212, 0.3022, 0.4737, 0.2758, 0.4737, 0.3022, 0.4212, 0.3286, 0.4212, 0.3286, 0.4737, 0.3022, 0.4737, 0.3286, 0.4212, 0.355, 0.4212, 0.355, 0.4737, 0.3286, 0.4737, 0.355, 0.4212, 0.3813, 0.4212, 0.3813, 0.4737, 0.355, 0.4737, 0.3813, 0.4212, 0.4077, 0.4212, 0.4077, 0.4737, 0.3813, 0.4737, 0.4077, 0.4212, 0.4341, 0.4212, 0.4341, 0.4737, 0.4077, 0.4737, 0.4341, 0.4212, 0.4604, 0.4212, 0.4604, 0.4737, 0.4341, 0.4737, 0.4604, 0.4212, 0.4868, 0.4212, 0.4868, 0.4737, 0.4604, 0.4737, 0.4868, 0.4212, 0.5132, 0.4212, 0.5132, 0.4737, 0.4868, 0.4737, 0.5132, 0.4212, 0.5396, 0.4212, 0.5396, 0.4737, 0.5132, 0.4737, 0.5396, 0.4212, 0.5659, 0.4212, 0.5659, 0.4737, 0.5396, 0.4737, 0.5659, 0.4212, 0.5923, 0.4212, 0.5923, 0.4737, 0.5659, 0.4737, 0.5923, 0.4212, 0.6187, 0.4212, 0.6187, 0.4737, 0.5923, 0.4737, 0.6187, 0.4212, 0.645, 0.4212, 0.645, 0.4737, 0.6187, 0.4737, 0.645, 0.4212, 0.6714, 0.4212, 0.6714, 0.4737, 0.645, 0.4737, 0.6714, 0.4212, 0.6978, 0.4212, 0.6978, 0.4737, 0.6714, 0.4737, 0.6978, 0.4212, 0.7242, 0.4212, 0.7242, 0.4737, 0.6978, 0.4737, 0.7242, 0.4212, 0.7505, 0.4212, 0.7505, 0.4737, 0.7242, 0.4737, 0.2495, 0.4737, 0.2758, 0.4737, 0.2758, 0.5263, 0.2495, 0.5263, 0.2758, 0.4737, 0.3022, 0.4737, 0.3022, 0.5263, 0.2758, 0.5263, 0.3022, 0.4737, 0.3286, 0.4737, 0.3286, 0.5263, 0.3022, 0.5263, 0.3286, 0.4737, 0.355, 0.4737, 0.355, 0.5263, 0.3286, 0.5263, 0.355, 0.4737, 0.3813, 0.4737, 0.3813, 0.5263, 0.355, 0.5263, 0.3813, 0.4737, 0.4077, 0.4737, 0.4077, 0.5263, 0.3813, 0.5263, 0.4077, 0.4737, 0.4341, 0.4737, 0.4341, 0.5263, 0.4077, 0.5263, 0.4341, 0.4737, 0.4604, 0.4737, 0.4604, 0.5263, 0.4341, 0.5263, 0.4604, 0.4737, 0.4868, 0.4737, 0.4868, 0.5263, 0.4604, 0.5263, 0.4868, 0.4737, 0.5132, 0.4737, 0.5132, 0.5263, 0.4868, 0.5263, 0.5132, 0.4737, 0.5396, 0.4737, 0.5396, 0.5263, 0.5132, 0.5263, 0.5396, 0.4737, 0.5659, 0.4737, 0.5659, 0.5263, 0.5396, 0.5263, 0.5659, 0.4737, 0.5923, 0.4737, 0.5923, 0.5263, 0.5659, 0.5263, 0.5923, 0.4737, 0.6187, 0.4737, 0.6187, 0.5263, 0.5923, 0.5263, 0.6187, 0.4737, 0.645, 0.4737, 0.645, 0.5263, 0.6187, 0.5263, 0.645, 0.4737, 0.6714, 0.4737, 0.6714, 0.5263, 0.645, 0.5263, 0.6714, 0.4737, 0.6978, 0.4737, 0.6978, 0.5263, 0.6714, 0.5263, 0.6978, 0.4737, 0.7242, 0.4737, 0.7242, 0.5263, 0.6978, 0.5263, 0.7242, 0.4737, 0.7505, 0.4737, 0.7505, 0.5263, 0.7242, 0.5263, 0.2495, 0.5263, 0.2758, 0.5263, 0.2758, 0.5788, 0.2495, 0.5788, 0.2758, 0.5263, 0.3022, 0.5263, 0.3022, 0.5788, 0.2758, 0.5788, 0.3022, 0.5263, 0.3286, 0.5263, 0.3286, 0.5788, 0.3022, 0.5788, 0.3286, 0.5263, 0.355, 0.5263, 0.355, 0.5788, 0.3286, 0.5788, 0.355, 0.5263, 0.3813, 0.5263, 0.3813, 0.5788, 0.355, 0.5788, 0.3813, 0.5263, 0.4077, 0.5263, 0.4077, 0.5788, 0.3813, 0.5788, 0.4077, 0.5263, 0.4341, 0.5263, 0.4341, 0.5788, 0.4077, 0.5788, 0.4341, 0.5263, 0.4604, 0.5263, 0.4604, 0.5788, 0.4341, 0.5788, 0.4604, 0.5263, 0.4868, 0.5263, 0.4868, 0.5788, 0.4604, 0.5788, 0.4868, 0.5263, 0.5132, 0.5263, 0.5132, 0.5788, 0.4868, 0.5788, 0.5132, 0.5263, 0.5396, 0.5263, 0.5396, 0.5788, 0.5132, 0.5788, 0.5396, 0.5263, 0.5659, 0.5263, 0.5659, 0.5788, 0.5396, 0.5788, 0.5659, 0.5263, 0.5923, 0.5263, 0.5923, 0.5788, 0.5659, 0.5788, 0.5923, 0.5263, 0.6187, 0.5263, 0.6187, 0.5788, 0.5923, 0.5788, 0.6187, 0.5263, 0.645, 0.5263, 0.645, 0.5788, 0.6187, 0.5788, 0.645, 0.5263, 0.6714, 0.5263, 0.6714, 0.5788, 0.645, 0.5788, 0.6714, 0.5263, 0.6978, 0.5263, 0.6978, 0.5788, 0.6714, 0.5788, 0.6978, 0.5263, 0.7242, 0.5263, 0.7242, 0.5788, 0.6978, 0.5788, 0.7242, 0.5263, 0.7505, 0.5263, 0.7505, 0.5788, 0.7242, 0.5788, 0.2495, 0.5788, 0.2758, 0.5788, 0.2758, 0.6313, 0.2495, 0.6313, 0.2758, 0.5788, 0.3022, 0.5788, 0.3022, 0.6313, 0.2758, 0.6313, 0.3022, 0.5788, 0.3286, 0.5788, 0.3286, 0.6313, 0.3022, 0.6313, 0.3286, 0.5788, 0.355, 0.5788, 0.355, 0.6313, 0.3286, 0.6313, 0.355, 0.5788, 0.3813, 0.5788, 0.3813, 0.6313, 0.355, 0.6313, 0.3813, 0.5788, 0.4077, 0.5788, 0.4077, 0.6313, 0.3813, 0.6313, 0.4077, 0.5788, 0.4341, 0.5788, 0.4341, 0.6313, 0.4077, 0.6313, 0.4341, 0.5788, 0.4604, 0.5788, 0.4604, 0.6313, 0.4341, 0.6313, 0.4604, 0.5788, 0.4868, 0.5788, 0.4868, 0.6313, 0.4604, 0.6313, 0.4868, 0.5788, 0.5132, 0.5788, 0.5132, 0.6313, 0.4868, 0.6313, 0.5132, 0.5788, 0.5396, 0.5788, 0.5396, 0.6313, 0.5132, 0.6313, 0.5396, 0.5788, 0.5659, 0.5788, 0.5659, 0.6313, 0.5396, 0.6313, 0.5659, 0.5788, 0.5923, 0.5788, 0.5923, 0.6313, 0.5659, 0.6313, 0.5923, 0.5788, 0.6187, 0.5788, 0.6187, 0.6313, 0.5923, 0.6313, 0.6187, 0.5788, 0.645, 0.5788, 0.645, 0.6313, 0.6187, 0.6313, 0.645, 0.5788, 0.6714, 0.5788, 0.6714, 0.6313, 0.645, 0.6313, 0.6714, 0.5788, 0.6978, 0.5788, 0.6978, 0.6313, 0.6714, 0.6313, 0.6978, 0.5788, 0.7242, 0.5788, 0.7242, 0.6313, 0.6978, 0.6313, 0.7242, 0.5788, 0.7505, 0.5788, 0.7505, 0.6313, 0.7242, 0.6313, 0.2495, 0.6313, 0.2758, 0.6313, 0.2758, 0.6838, 0.2495, 0.6838, 0.2758, 0.6313, 0.3022, 0.6313, 0.3022, 0.6838, 0.2758, 0.6838, 0.3022, 0.6313, 0.3286, 0.6313, 0.3286, 0.6838, 0.3022, 0.6838, 0.3286, 0.6313, 0.355, 0.6313, 0.355, 0.6838, 0.3286, 0.6838, 0.355, 0.6313, 0.3813, 0.6313, 0.3813, 0.6838, 0.355, 0.6838, 0.3813, 0.6313, 0.4077, 0.6313, 0.4077, 0.6838, 0.3813, 0.6838, 0.4077, 0.6313, 0.4341, 0.6313, 0.4341, 0.6838, 0.4077, 0.6838, 0.4341, 0.6313, 0.4604, 0.6313, 0.4604, 0.6838, 0.4341, 0.6838, 0.4604, 0.6313, 0.4868, 0.6313, 0.4868, 0.6838, 0.4604, 0.6838, 0.4868, 0.6313, 0.5132, 0.6313, 0.5132, 0.6838, 0.4868, 0.6838, 0.5132, 0.6313, 0.5396, 0.6313, 0.5396, 0.6838, 0.5132, 0.6838, 0.5396, 0.6313, 0.5659, 0.6313, 0.5659, 0.6838, 0.5396, 0.6838, 0.5659, 0.6313, 0.5923, 0.6313, 0.5923, 0.6838, 0.5659, 0.6838, 0.5923, 0.6313, 0.6187, 0.6313, 0.6187, 0.6838, 0.5923, 0.6838, 0.6187, 0.6313, 0.645, 0.6313, 0.645, 0.6838, 0.6187, 0.6838, 0.645, 0.6313, 0.6714, 0.6313, 0.6714, 0.6838, 0.645, 0.6838, 0.6714, 0.6313, 0.6978, 0.6313, 0.6978, 0.6838, 0.6714, 0.6838, 0.6978, 0.6313, 0.7242, 0.6313, 0.7242, 0.6838, 0.6978, 0.6838, 0.7242, 0.6313, 0.7505, 0.6313, 0.7505, 0.6838, 0.7242, 0.6838, 0.2495, 0.6838, 0.2758, 0.6838, 0.2758, 0.7363, 0.2495, 0.7363, 0.2758, 0.6838, 0.3022, 0.6838, 0.3022, 0.7363, 0.2758, 0.7363, 0.3022, 0.6838, 0.3286, 0.6838, 0.3286, 0.7363, 0.3022, 0.7363, 0.3286, 0.6838, 0.355, 0.6838, 0.355, 0.7363, 0.3286, 0.7363, 0.355, 0.6838, 0.3813, 0.6838, 0.3813, 0.7363, 0.355, 0.7363, 0.3813, 0.6838, 0.4077, 0.6838, 0.4077, 0.7363, 0.3813, 0.7363, 0.4077, 0.6838, 0.4341, 0.6838, 0.4341, 0.7363, 0.4077, 0.7363, 0.4341, 0.6838, 0.4604, 0.6838, 0.4604, 0.7363, 0.4341, 0.7363, 0.4604, 0.6838, 0.4868, 0.6838, 0.4868, 0.7363, 0.4604, 0.7363, 0.4868, 0.6838, 0.5132, 0.6838, 0.5132, 0.7363, 0.4868, 0.7363, 0.5132, 0.6838, 0.5396, 0.6838, 0.5396, 0.7363, 0.5132, 0.7363, 0.5396, 0.6838, 0.5659, 0.6838, 0.5659, 0.7363, 0.5396, 0.7363, 0.5659, 0.6838, 0.5923, 0.6838, 0.5923, 0.7363, 0.5659, 0.7363, 0.5923, 0.6838, 0.6187, 0.6838, 0.6187, 0.7363, 0.5923, 0.7363, 0.6187, 0.6838, 0.645, 0.6838, 0.645, 0.7363, 0.6187, 0.7363, 0.645, 0.6838, 0.6714, 0.6838, 0.6714, 0.7363, 0.645, 0.7363, 0.6714, 0.6838, 0.6978, 0.6838, 0.6978, 0.7363, 0.6714, 0.7363, 0.6978, 0.6838, 0.7242, 0.6838, 0.7242, 0.7363, 0.6978, 0.7363, 0.7242, 0.6838, 0.7505, 0.6838, 0.7505, 0.7363, 0.7242, 0.7363, 0.2495, 0.7363, 0.2758, 0.7363, 0.2758, 0.7889, 0.2495, 0.7889, 0.2758, 0.7363, 0.3022, 0.7363, 0.3022, 0.7889, 0.2758, 0.7889, 0.3022, 0.7363, 0.3286, 0.7363, 0.3286, 0.7889, 0.3022, 0.7889, 0.3286, 0.7363, 0.355, 0.7363, 0.355, 0.7889, 0.3286, 0.7889, 0.355, 0.7363, 0.3813, 0.7363, 0.3813, 0.7889, 0.355, 0.7889, 0.3813, 0.7363, 0.4077, 0.7363, 0.4077, 0.7889, 0.3813, 0.7889, 0.4077, 0.7363, 0.4341, 0.7363, 0.4341, 0.7889, 0.4077, 0.7889, 0.4341, 0.7363, 0.4604, 0.7363, 0.4604, 0.7889, 0.4341, 0.7889, 0.4604, 0.7363, 0.4868, 0.7363, 0.4868, 0.7889, 0.4604, 0.7889, 0.4868, 0.7363, 0.5132, 0.7363, 0.5132, 0.7889, 0.4868, 0.7889, 0.5132, 0.7363, 0.5396, 0.7363, 0.5396, 0.7889, 0.5132, 0.7889, 0.5396, 0.7363, 0.5659, 0.7363, 0.5659, 0.7889, 0.5396, 0.7889, 0.5659, 0.7363, 0.5923, 0.7363, 0.5923, 0.7889, 0.5659, 0.7889, 0.5923, 0.7363, 0.6187, 0.7363, 0.6187, 0.7889, 0.5923, 0.7889, 0.6187, 0.7363, 0.645, 0.7363, 0.645, 0.7889, 0.6187, 0.7889, 0.645, 0.7363, 0.6714, 0.7363, 0.6714, 0.7889, 0.645, 0.7889, 0.6714, 0.7363, 0.6978, 0.7363, 0.6978, 0.7889, 0.6714, 0.7889, 0.6978, 0.7363, 0.7242, 0.7363, 0.7242, 0.7889, 0.6978, 0.7889, 0.7242, 0.7363, 0.7505, 0.7363, 0.7505, 0.7889, 0.7242, 0.7889, 0.2495, 0.7889, 0.2758, 0.7889, 0.2758, 0.8414, 0.2495, 0.8414, 0.2758, 0.7889, 0.3022, 0.7889, 0.3022, 0.8414, 0.2758, 0.8414, 0.3022, 0.7889, 0.3286, 0.7889, 0.3286, 0.8414, 0.3022, 0.8414, 0.3286, 0.7889, 0.355, 0.7889, 0.355, 0.8414, 0.3286, 0.8414, 0.355, 0.7889, 0.3813, 0.7889, 0.3813, 0.8414, 0.355, 0.8414, 0.3813, 0.7889, 0.4077, 0.7889, 0.4077, 0.8414, 0.3813, 0.8414, 0.4077, 0.7889, 0.4341, 0.7889, 0.4341, 0.8414, 0.4077, 0.8414, 0.4341, 0.7889, 0.4604, 0.7889, 0.4604, 0.8414, 0.4341, 0.8414, 0.4604, 0.7889, 0.4868, 0.7889, 0.4868, 0.8414, 0.4604, 0.8414, 0.4868, 0.7889, 0.5132, 0.7889, 0.5132, 0.8414, 0.4868, 0.8414, 0.5132, 0.7889, 0.5396, 0.7889, 0.5396, 0.8414, 0.5132, 0.8414, 0.5396, 0.7889, 0.5659, 0.7889, 0.5659, 0.8414, 0.5396, 0.8414, 0.5659, 0.7889, 0.5923, 0.7889, 0.5923, 0.8414, 0.5659, 0.8414, 0.5923, 0.7889, 0.6187, 0.7889, 0.6187, 0.8414, 0.5923, 0.8414, 0.6187, 0.7889, 0.645, 0.7889, 0.645, 0.8414, 0.6187, 0.8414, 0.645, 0.7889, 0.6714, 0.7889, 0.6714, 0.8414, 0.645, 0.8414, 0.6714, 0.7889, 0.6978, 0.7889, 0.6978, 0.8414, 0.6714, 0.8414, 0.6978, 0.7889, 0.7242, 0.7889, 0.7242, 0.8414, 0.6978, 0.8414, 0.7242, 0.7889, 0.7505, 0.7889, 0.7505, 0.8414, 0.7242, 0.8414, 0.2495, 0.8414, 0.2758, 0.8414, 0.2758, 0.8939, 0.2495, 0.8939, 0.2758, 0.8414, 0.3022, 0.8414, 0.3022, 0.8939, 0.2758, 0.8939, 0.3022, 0.8414, 0.3286, 0.8414, 0.3286, 0.8939, 0.3022, 0.8939, 0.3286, 0.8414, 0.355, 0.8414, 0.355, 0.8939, 0.3286, 0.8939, 0.355, 0.8414, 0.3813, 0.8414, 0.3813, 0.8939, 0.355, 0.8939, 0.3813, 0.8414, 0.4077, 0.8414, 0.4077, 0.8939, 0.3813, 0.8939, 0.4077, 0.8414, 0.4341, 0.8414, 0.4341, 0.8939, 0.4077, 0.8939, 0.4341, 0.8414, 0.4604, 0.8414, 0.4604, 0.8939, 0.4341, 0.8939, 0.4604, 0.8414, 0.4868, 0.8414, 0.4868, 0.8939, 0.4604, 0.8939, 0.4868, 0.8414, 0.5132, 0.8414, 0.5132, 0.8939, 0.4868, 0.8939, 0.5132, 0.8414, 0.5396, 0.8414, 0.5396, 0.8939, 0.5132, 0.8939, 0.5396, 0.8414, 0.5659, 0.8414, 0.5659, 0.8939, 0.5396, 0.8939, 0.5659, 0.8414, 0.5923, 0.8414, 0.5923, 0.8939, 0.5659, 0.8939, 0.5923, 0.8414, 0.6187, 0.8414, 0.6187, 0.8939, 0.5923, 0.8939, 0.6187, 0.8414, 0.645, 0.8414, 0.645, 0.8939, 0.6187, 0.8939, 0.645, 0.8414, 0.6714, 0.8414, 0.6714, 0.8939, 0.645, 0.8939, 0.6714, 0.8414, 0.6978, 0.8414, 0.6978, 0.8939, 0.6714, 0.8939, 0.6978, 0.8414, 0.7242, 0.8414, 0.7242, 0.8939, 0.6978, 0.8939, 0.7242, 0.8414, 0.7505, 0.8414, 0.7505, 0.8939, 0.7242, 0.8939, 0.2495, 0.8939, 0.2758, 0.8939, 0.2758, 0.9464, 0.2495, 0.9464, 0.2758, 0.8939, 0.3022, 0.8939, 0.3022, 0.9464, 0.2758, 0.9464, 0.3022, 0.8939, 0.3286, 0.8939, 0.3286, 0.9464, 0.3022, 0.9464, 0.3286, 0.8939, 0.355, 0.8939, 0.355, 0.9464, 0.3286, 0.9464, 0.355, 0.8939, 0.3813, 0.8939, 0.3813, 0.9464, 0.355, 0.9464, 0.3813, 0.8939, 0.4077, 0.8939, 0.4077, 0.9464, 0.3813, 0.9464, 0.4077, 0.8939, 0.4341, 0.8939, 0.4341, 0.9464, 0.4077, 0.9464, 0.4341, 0.8939, 0.4604, 0.8939, 0.4604, 0.9464, 0.4341, 0.9464, 0.4604, 0.8939, 0.4868, 0.8939, 0.4868, 0.9464, 0.4604, 0.9464, 0.4868, 0.8939, 0.5132, 0.8939, 0.5132, 0.9464, 0.4868, 0.9464, 0.5132, 0.8939, 0.5396, 0.8939, 0.5396, 0.9464, 0.5132, 0.9464, 0.5396, 0.8939, 0.5659, 0.8939, 0.5659, 0.9464, 0.5396, 0.9464, 0.5659, 0.8939, 0.5923, 0.8939, 0.5923, 0.9464, 0.5659, 0.9464, 0.5923, 0.8939, 0.6187, 0.8939, 0.6187, 0.9464, 0.5923, 0.9464, 0.6187, 0.8939, 0.645, 0.8939, 0.645, 0.9464, 0.6187, 0.9464, 0.645, 0.8939, 0.6714, 0.8939, 0.6714, 0.9464, 0.645, 0.9464, 0.6714, 0.8939, 0.6978, 0.8939, 0.6978, 0.9464, 0.6714, 0.9464, 0.6978, 0.8939, 0.7242, 0.8939, 0.7242, 0.9464, 0.6978, 0.9464, 0.7242, 0.8939, 0.7505, 0.8939, 0.7505, 0.9464, 0.7242, 0.9464, 0.2495, 0.9464, 0.2758, 0.9464, 0.2758, 0.999, 0.2495, 0.999, 0.2758, 0.9464, 0.3022, 0.9464, 0.3022, 0.999, 0.2758, 0.999, 0.3022, 0.9464, 0.3286, 0.9464, 0.3286, 0.999, 0.3022, 0.999, 0.3286, 0.9464, 0.355, 0.9464, 0.355, 0.999, 0.3286, 0.999, 0.355, 0.9464, 0.3813, 0.9464, 0.3813, 0.999, 0.355, 0.999, 0.3813, 0.9464, 0.4077, 0.9464, 0.4077, 0.999, 0.3813, 0.999, 0.4077, 0.9464, 0.4341, 0.9464, 0.4341, 0.999, 0.4077, 0.999, 0.4341, 0.9464, 0.4604, 0.9464, 0.4604, 0.999, 0.4341, 0.999, 0.4604, 0.9464, 0.4868, 0.9464, 0.4868, 0.999, 0.4604, 0.999, 0.4868, 0.9464, 0.5132, 0.9464, 0.5132, 0.999, 0.4868, 0.999, 0.5132, 0.9464, 0.5396, 0.9464, 0.5396, 0.999, 0.5132, 0.999, 0.5396, 0.9464, 0.5659, 0.9464, 0.5659, 0.999, 0.5396, 0.999, 0.5659, 0.9464, 0.5923, 0.9464, 0.5923, 0.999, 0.5659, 0.999, 0.5923, 0.9464, 0.6187, 0.9464, 0.6187, 0.999, 0.5923, 0.999, 0.6187, 0.9464, 0.645, 0.9464, 0.645, 0.999, 0.6187, 0.999, 0.645, 0.9464, 0.6714, 0.9464, 0.6714, 0.999, 0.645, 0.999, 0.6714, 0.9464, 0.6978, 0.9464, 0.6978, 0.999, 0.6714, 0.999, 0.6978, 0.9464, 0.7242, 0.9464, 0.7242, 0.999, 0.6978, 0.999, 0.7242, 0.9464, 0.7505, 0.9464, 0.7505, 0.999, 0.7242, 0.999])
me_oculus_grid00_002.materials.append(mat_oculus_grid02_png)
me_oculus_grid00_002.use_remesh_preserve_volume = False
me_oculus_grid00_002.use_remesh_preserve_attributes = False
me_oculus_grid00_002.use_mirror_vertex_groups = False
me_oculus_grid00_002.update()
me_oculus_grid00_003 = bpy.data.meshes.new('oculus-Grid00.003')
me_oculus_grid00_003.from_pydata([(-2.042, -2.332, 2.41e-08), (-1.879, -2.386, 1.929e-08), (-1.705, -2.433, 1.502e-08), (-1.518, -2.475, 1.128e-08), (-1.318, -2.51, 8.078e-09), (-1.106, -2.54, 5.408e-09), (-0.8821, -2.564, 3.271e-09), (-0.6455, -2.581, 1.669e-09), (-0.3966, -2.593, 6.009e-10), (-0.1353, -2.599, 6.676e-11), (0.1354, -2.599, 8.393e-11), (0.3979, -2.592, 7.554e-10), (0.6492, -2.577, 2.098e-09), (0.8894, -2.554, 4.113e-09), (1.118, -2.524, 6.798e-09), (1.336, -2.487, 1.016e-08), (1.543, -2.442, 1.418e-08), (1.738, -2.39, 1.888e-08), (1.922, -2.331, 2.426e-08), (2.095, -2.263, 3.03e-08), (-2.153, -2.112, 1.929e-08), (-1.922, -2.132, 1.746e-08), (-1.726, -2.17, 1.409e-08), (-1.53, -2.207, 1.073e-08), (-1.326, -2.241, 7.721e-09), (-1.112, -2.269, 5.172e-09), (-0.8856, -2.292, 3.118e-09), (-0.6477, -2.309, 1.576e-09), (-0.3977, -2.32, 5.52e-10), (-0.1356, -2.326, 5.279e-11), (0.1357, -2.326, 6.637e-11), (0.399, -2.319, 6.94e-10), (0.6512, -2.304, 1.981e-09), (0.8926, -2.283, 3.92e-09), (1.123, -2.254, 6.502e-09), (1.344, -2.218, 9.706e-09), (1.554, -2.177, 1.348e-08), (1.757, -2.13, 1.771e-08), (1.961, -2.082, 2.195e-08), (2.196, -2.057, 2.426e-08), (-2.252, -1.886, 1.502e-08), (-2.0, -1.896, 1.409e-08), (-1.777, -1.921, 1.189e-08), (-1.564, -1.95, 9.278e-09), (-1.349, -1.978, 6.751e-09), (-1.127, -2.002, 4.522e-09), (-0.8955, -2.023, 2.693e-09), (-0.6537, -2.038, 1.316e-09), (-0.4008, -2.048, 4.198e-10), (-0.1364, -2.052, 2.1e-11), (0.1364, -2.052, 2.641e-11), (0.4017, -2.047, 5.277e-10), (0.6566, -2.034, 1.654e-09), (0.9015, -2.015, 3.385e-09), (1.137, -1.989, 5.684e-09), (1.364, -1.958, 8.487e-09), (1.585, -1.923, 1.166e-08), (1.804, -1.887, 1.494e-08), (2.031, -1.856, 1.771e-08), (2.285, -1.843, 1.888e-08), (-2.339, -1.654, 1.128e-08), (-2.078, -1.66, 1.073e-08), (-1.838, -1.676, 9.278e-09), (-1.608, -1.697, 7.381e-09), (-1.38, -1.719, 5.408e-09), (-1.148, -1.739, 3.595e-09), (-0.9097, -1.756, 2.081e-09), (-0.6622, -1.768, 9.481e-10), (-0.4049, -1.776, 2.441e-10), (-0.1368, -1.779, 4.628e-14), (0.1368, -1.779, 5.819e-14), (0.4054, -1.776, 3.068e-10), (0.6643, -1.766, 1.192e-09), (0.9143, -1.75, 2.617e-09), (1.156, -1.729, 4.519e-09), (1.392, -1.703, 6.798e-09), (1.624, -1.676, 9.279e-09), (1.858, -1.649, 1.166e-08), (2.102, -1.629, 1.348e-08), (2.364, -1.621, 1.418e-08), (-2.413, -1.416, 8.078e-09), (-2.147, -1.419, 7.721e-09), (-1.896, -1.43, 6.751e-09), (-1.654, -1.445, 5.408e-09), (-1.414, -1.461, 3.944e-09), (-1.172, -1.477, 2.561e-09), (-0.9255, -1.49, 1.399e-09), (-0.6714, -1.499, 5.52e-10), (-0.4086, -1.504, 8.247e-11), (-0.1368, -1.505, 0.0), (0.1368, -1.505, 0.0), (0.4088, -1.504, 1.037e-10), (0.6726, -1.498, 6.94e-10), (0.9286, -1.486, 1.759e-09), (1.178, -1.469, 3.22e-09), (1.423, -1.45, 4.958e-09), (1.666, -1.43, 6.798e-09), (1.911, -1.411, 8.487e-09), (2.165, -1.397, 9.706e-09), (2.431, -1.392, 1.016e-08), (-2.475, -1.172, 5.408e-09), (-2.206, -1.174, 5.172e-09), (-1.948, -1.181, 4.522e-09), (-1.696, -1.192, 3.595e-09), (-1.446, -1.203, 2.561e-09), (-1.195, -1.214, 1.576e-09), (-0.9402, -1.223, 7.625e-10), (-0.6792, -1.229, 2.152e-10), (-0.4105, -1.232, 1.164e-12), (-0.1368, -1.232, 0.0), (0.1368, -1.232, 0.0), (0.4105, -1.232, 1.463e-12), (0.6797, -1.229, 2.705e-10), (0.9419, -1.221, 9.586e-10), (1.199, -1.21, 1.981e-09), (1.452, -1.196, 3.22e-09), (1.704, -1.181, 4.519e-09), (1.958, -1.168, 5.684e-09), (2.218, -1.159, 6.502e-09), (2.487, -1.156, 6.798e-09), (-2.524, -0.9216, 3.271e-09), (-2.254, -0.9233, 3.118e-09), (-1.99, -0.928, 2.693e-09), (-1.731, -0.9348, 2.081e-09), (-1.473, -0.9424, 1.399e-09), (-1.214, -0.9494, 7.625e-10), (-0.9515, -0.9548, 2.75e-10), (-0.6837, -0.9577, 2.1e-11), (-0.4105, -0.9579, 0.0), (-0.1368, -0.9579, 0.0), (0.1368, -0.9579, 0.0), (0.4105, -0.9579, 0.0), (0.6838, -0.9576, 2.641e-11), (0.9521, -0.9541, 3.457e-10), (1.216, -0.9472, 9.586e-10), (1.476, -0.9384, 1.759e-09), (1.735, -0.9288, 2.617e-09), (1.996, -0.9203, 3.385e-09), (2.261, -0.9143, 3.92e-09), (2.531, -0.9122, 4.113e-09), (-2.561, -0.6657, 1.669e-09), (-2.29, -0.6667, 1.576e-09), (-2.022, -0.6696, 1.316e-09), (-1.757, -0.6737, 9.481e-10), (-1.492, -0.6781, 5.52e-10), (-1.227, -0.6818, 2.152e-10), (-0.9574, -0.684, 2.1e-11), (-0.6842, -0.6842, 0.0), (-0.4105, -0.6842, 0.0), (-0.1368, -0.6842, 0.0), (0.1368, -0.6842, 0.0), (0.4105, -0.6842, 0.0), (0.6842, -0.6842, 0.0), (0.9575, -0.6839, 2.641e-11), (1.227, -0.6812, 2.705e-10), (1.494, -0.6765, 6.94e-10), (1.759, -0.671, 1.192e-09), (2.025, -0.6658, 1.654e-09), (2.293, -0.6622, 1.981e-09), (2.565, -0.6609, 2.098e-09), (-2.586, -0.4039, 6.009e-10), (-2.314, -0.4044, 5.52e-10), (-2.043, -0.4059, 4.198e-10), (-1.773, -0.4078, 2.441e-10), (-1.503, -0.4096, 8.247e-11), (-1.232, -0.4105, 1.164e-12), (-0.9579, -0.4105, 0.0), (-0.6842, -0.4105, 0.0), (-0.4105, -0.4105, 0.0), (-0.1368, -0.4105, 0.0), (0.1368, -0.4105, 0.0), (0.4105, -0.4105, 0.0), (0.6842, -0.4105, 0.0), (0.9579, -0.4105, 0.0), (1.232, -0.4105, 1.463e-12), (1.504, -0.4094, 1.037e-10), (1.774, -0.4071, 3.068e-10), (2.044, -0.4047, 5.277e-10), (2.315, -0.4028, 6.94e-10), (2.587, -0.4021, 7.554e-10), (-2.598, -0.1361, 6.676e-11), (-2.325, -0.1363, 5.279e-11), (-2.052, -0.1366, 2.1e-11), (-1.779, -0.1368, 4.628e-14), (-1.505, -0.1368, 0.0), (-1.232, -0.1368, 0.0), (-0.9579, -0.1368, 0.0), (-0.6842, -0.1368, 0.0), (-0.4105, -0.1368, 0.0), (-0.1368, -0.1368, 0.0), (0.1368, -0.1368, 0.0), (0.4105, -0.1368, 0.0), (0.6842, -0.1368, 0.0), (0.9579, -0.1368, 0.0), (1.232, -0.1368, 0.0), (1.505, -0.1368, 0.0), (1.779, -0.1368, 5.818e-14), (2.052, -0.1365, 2.641e-11), (2.325, -0.1361, 6.637e-11), (2.599, -0.1359, 8.393e-11), (-2.599, 0.1361, -6.485e-11), (-2.325, 0.1363, -5.128e-11), (-2.052, 0.1366, -2.04e-11), (-1.779, 0.1368, -4.496e-14), (-1.505, 0.1368, 0.0), (-1.232, 0.1368, 0.0), (-0.9579, 0.1368, 0.0), (-0.6842, 0.1368, 0.0), (-0.4105, 0.1368, 0.0), (-0.1368, 0.1368, 0.0), (0.1368, 0.1368, 0.0), (0.4105, 0.1368, 0.0), (0.6842, 0.1368, 0.0), (0.9579, 0.1368, 0.0), (1.232, 0.1368, 0.0), (1.505, 0.1368, 0.0), (1.779, 0.1368, -4.629e-14), (2.052, 0.1366, -2.1e-11), (2.325, 0.1363, -5.279e-11), (2.599, 0.1361, -6.676e-11), (-2.587, 0.404, -5.837e-10), (-2.315, 0.4046, -5.362e-10), (-2.044, 0.406, -4.078e-10), (-1.774, 0.4079, -2.371e-10), (-1.504, 0.4096, -8.012e-11), (-1.232, 0.4105, -1.131e-12), (-0.9579, 0.4105, 0.0), (-0.6842, 0.4105, 0.0), (-0.4105, 0.4105, 0.0), (-0.1368, 0.4105, 0.0), (0.1368, 0.4105, 0.0), (0.4105, 0.4105, 0.0), (0.6842, 0.4105, 0.0), (0.9579, 0.4105, 0.0), (1.232, 0.4105, -1.164e-12), (1.503, 0.4096, -8.247e-11), (1.774, 0.4078, -2.441e-10), (2.043, 0.4059, -4.198e-10), (2.314, 0.4044, -5.52e-10), (2.587, 0.4039, -6.009e-10), (-2.565, 0.6662, -1.621e-09), (-2.293, 0.6672, -1.53e-09), (-2.025, 0.67, -1.278e-09), (-1.759, 0.674, -9.21e-10), (-1.494, 0.6783, -5.362e-10), (-1.227, 0.6819, -2.09e-10), (-0.9574, 0.684, -2.04e-11), (-0.6842, 0.6842, 0.0), (-0.4105, 0.6842, 0.0), (-0.1368, 0.6842, 0.0), (0.1368, 0.6842, 0.0), (0.4105, 0.6842, 0.0), (0.6842, 0.6842, 0.0), (0.9574, 0.684, -2.1e-11), (1.227, 0.6818, -2.152e-10), (1.493, 0.6781, -5.52e-10), (1.758, 0.6737, -9.481e-10), (2.024, 0.6696, -1.316e-09), (2.292, 0.6667, -1.576e-09), (2.563, 0.6657, -1.669e-09), (-2.53, 0.9226, -3.178e-09), (-2.26, 0.9242, -3.029e-09), (-1.995, 0.9288, -2.616e-09), (-1.735, 0.9354, -2.022e-09), (-1.476, 0.9428, -1.359e-09), (-1.215, 0.9497, -7.407e-10), (-0.952, 0.9549, -2.671e-10), (-0.6838, 0.9577, -2.04e-11), (-0.4105, 0.9579, 0.0), (-0.1368, 0.9579, 0.0), (0.1368, 0.9579, 0.0), (0.4105, 0.9579, 0.0), (0.6838, 0.9577, -2.1e-11), (0.9519, 0.9548, -2.75e-10), (1.215, 0.9494, -7.625e-10), (1.475, 0.9424, -1.399e-09), (1.733, 0.9348, -2.081e-09), (1.994, 0.928, -2.693e-09), (2.258, 0.9233, -3.118e-09), (2.528, 0.9216, -3.271e-09), (-2.485, 1.173, -5.253e-09), (-2.216, 1.176, -5.025e-09), (-1.956, 1.183, -4.392e-09), (-1.702, 1.193, -3.492e-09), (-1.451, 1.204, -2.488e-09), (-1.198, 1.215, -1.53e-09), (-0.9417, 1.223, -7.407e-10), (-0.6796, 1.229, -2.09e-10), (-0.4105, 1.232, -1.131e-12), (-0.1368, 1.232, 0.0), (0.1368, 1.232, 0.0), (0.4105, 1.232, -1.164e-12), (0.6795, 1.229, -2.152e-10), (0.9412, 1.223, -7.625e-10), (1.197, 1.214, -1.576e-09), (1.449, 1.203, -2.561e-09), (1.7, 1.192, -3.595e-09), (1.954, 1.181, -4.522e-09), (2.213, 1.174, -5.172e-09), (2.482, 1.172, -5.408e-09), (-2.428, 1.418, -7.847e-09), (-2.162, 1.422, -7.5e-09), (-1.909, 1.432, -6.558e-09), (-1.664, 1.447, -5.253e-09), (-1.421, 1.463, -3.832e-09), (-1.177, 1.478, -2.488e-09), (-0.9281, 1.49, -1.359e-09), (-0.6725, 1.499, -5.362e-10), (-0.4088, 1.504, -8.012e-11), (-0.1368, 1.505, 0.0), (0.1368, 1.505, 0.0), (0.4087, 1.504, -8.247e-11), (0.6721, 1.499, -5.52e-10), (0.9273, 1.49, -1.399e-09), (1.175, 1.477, -2.561e-09), (1.419, 1.461, -3.944e-09), (1.661, 1.445, -5.408e-09), (1.905, 1.43, -6.751e-09), (2.157, 1.419, -7.721e-09), (2.423, 1.416, -8.078e-09), (-2.36, 1.657, -1.096e-08), (-2.098, 1.663, -1.042e-08), (-1.855, 1.679, -9.013e-09), (-1.622, 1.699, -7.17e-09), (-1.39, 1.721, -5.253e-09), (-1.155, 1.74, -3.492e-09), (-0.9136, 1.756, -2.022e-09), (-0.664, 1.769, -9.21e-10), (-0.4053, 1.776, -2.371e-10), (-0.1368, 1.779, -4.496e-14), (0.1368, 1.779, -4.629e-14), (0.4052, 1.776, -2.441e-10), (0.6634, 1.768, -9.481e-10), (0.9123, 1.756, -2.081e-09), (1.153, 1.739, -3.595e-09), (1.387, 1.719, -5.408e-09), (1.617, 1.697, -7.381e-09), (1.849, 1.676, -9.278e-09), (2.091, 1.66, -1.073e-08), (2.353, 1.654, -1.128e-08), (-2.281, 1.891, -1.459e-08), (-2.027, 1.901, -1.369e-08), (-1.8, 1.924, -1.155e-08), (-1.582, 1.952, -9.013e-09), (-1.362, 1.98, -6.558e-09), (-1.135, 2.004, -4.392e-09), (-0.9006, 2.024, -2.616e-09), (-0.6562, 2.038, -1.278e-09), (-0.4016, 2.048, -4.078e-10), (-0.1364, 2.052, -2.04e-11), (0.1364, 2.052, -2.1e-11), (0.4013, 2.048, -4.198e-10), (0.6554, 2.038, -1.316e-09), (0.8989, 2.023, -2.693e-09), (1.133, 2.002, -4.522e-09), (1.357, 1.978, -6.751e-09), (1.576, 1.95, -9.278e-09), (1.792, 1.921, -1.189e-08), (2.018, 1.896, -1.409e-08), (2.271, 1.886, -1.502e-08), (-2.19, 2.118, -1.874e-08), (-1.955, 2.138, -1.696e-08), (-1.753, 2.174, -1.369e-08), (-1.551, 2.211, -1.042e-08), (-1.341, 2.243, -7.5e-09), (-1.122, 2.27, -5.025e-09), (-0.8916, 2.293, -3.029e-09), (-0.6507, 2.309, -1.53e-09), (-0.3988, 2.32, -5.362e-10), (-0.1357, 2.326, -5.128e-11), (0.1357, 2.326, -5.279e-11), (0.3984, 2.32, -5.52e-10), (0.6497, 2.309, -1.576e-09), (0.8896, 2.292, -3.118e-09), (1.118, 2.269, -5.172e-09), (1.336, 2.241, -7.721e-09), (1.544, 2.207, -1.073e-08), (1.744, 2.17, -1.409e-08), (1.944, 2.132, -1.746e-08), (2.177, 2.112, -1.929e-08), (-2.087, 2.34, -2.341e-08), (-1.916, 2.392, -1.874e-08), (-1.733, 2.438, -1.459e-08), (-1.539, 2.478, -1.096e-08), (-1.333, 2.513, -7.847e-09), (-1.117, 2.542, -5.253e-09), (-0.8883, 2.565, -3.178e-09), (-0.6487, 2.582, -1.621e-09), (-0.3977, 2.594, -5.837e-10), (-0.1354, 2.599, -6.485e-11), (0.1354, 2.599, -6.676e-11), (0.3974, 2.593, -6.009e-10), (0.6477, 2.581, -1.669e-09), (0.8862, 2.564, -3.271e-09), (1.113, 2.54, -5.408e-09), (1.328, 2.51, -8.078e-09), (1.532, 2.475, -1.128e-08), (1.724, 2.433, -1.502e-08), (1.904, 2.386, -1.929e-08), (2.072, 2.332, -2.41e-08)], [], [(0, 1, 21, 20), (1, 2, 22, 21), (2, 3, 23, 22), (3, 4, 24, 23), (4, 5, 25, 24), (5, 6, 26, 25), (6, 7, 27, 26), (7, 8, 28, 27), (8, 9, 29, 28), (9, 10, 30, 29), (10, 11, 31, 30), (11, 12, 32, 31), (12, 13, 33, 32), (13, 14, 34, 33), (14, 15, 35, 34), (15, 16, 36, 35), (16, 17, 37, 36), (17, 18, 38, 37), (18, 19, 39, 38), (20, 21, 41, 40), (21, 22, 42, 41), (22, 23, 43, 42), (23, 24, 44, 43), (24, 25, 45, 44), (25, 26, 46, 45), (26, 27, 47, 46), (27, 28, 48, 47), (28, 29, 49, 48), (29, 30, 50, 49), (30, 31, 51, 50), (31, 32, 52, 51), (32, 33, 53, 52), (33, 34, 54, 53), (34, 35, 55, 54), (35, 36, 56, 55), (36, 37, 57, 56), (37, 38, 58, 57), (38, 39, 59, 58), (40, 41, 61, 60), (41, 42, 62, 61), (42, 43, 63, 62), (43, 44, 64, 63), (44, 45, 65, 64), (45, 46, 66, 65), (46, 47, 67, 66), (47, 48, 68, 67), (48, 49, 69, 68), (49, 50, 70, 69), (50, 51, 71, 70), (51, 52, 72, 71), (52, 53, 73, 72), (53, 54, 74, 73), (54, 55, 75, 74), (55, 56, 76, 75), (56, 57, 77, 76), (57, 58, 78, 77), (58, 59, 79, 78), (60, 61, 81, 80), (61, 62, 82, 81), (62, 63, 83, 82), (63, 64, 84, 83), (64, 65, 85, 84), (65, 66, 86, 85), (66, 67, 87, 86), (67, 68, 88, 87), (68, 69, 89, 88), (69, 70, 90, 89), (70, 71, 91, 90), (71, 72, 92, 91), (72, 73, 93, 92), (73, 74, 94, 93), (74, 75, 95, 94), (75, 76, 96, 95), (76, 77, 97, 96), (77, 78, 98, 97), (78, 79, 99, 98), (80, 81, 101, 100), (81, 82, 102, 101), (82, 83, 103, 102), (83, 84, 104, 103), (84, 85, 105, 104), (85, 86, 106, 105), (86, 87, 107, 106), (87, 88, 108, 107), (88, 89, 109, 108), (89, 90, 110, 109), (90, 91, 111, 110), (91, 92, 112, 111), (92, 93, 113, 112), (93, 94, 114, 113), (94, 95, 115, 114), (95, 96, 116, 115), (96, 97, 117, 116), (97, 98, 118, 117), (98, 99, 119, 118), (100, 101, 121, 120), (101, 102, 122, 121), (102, 103, 123, 122), (103, 104, 124, 123), (104, 105, 125, 124), (105, 106, 126, 125), (106, 107, 127, 126), (107, 108, 128, 127), (108, 109, 129, 128), (109, 110, 130, 129), (110, 111, 131, 130), (111, 112, 132, 131), (112, 113, 133, 132), (113, 114, 134, 133), (114, 115, 135, 134), (115, 116, 136, 135), (116, 117, 137, 136), (117, 118, 138, 137), (118, 119, 139, 138), (120, 121, 141, 140), (121, 122, 142, 141), (122, 123, 143, 142), (123, 124, 144, 143), (124, 125, 145, 144), (125, 126, 146, 145), (126, 127, 147, 146), (127, 128, 148, 147), (128, 129, 149, 148), (129, 130, 150, 149), (130, 131, 151, 150), (131, 132, 152, 151), (132, 133, 153, 152), (133, 134, 154, 153), (134, 135, 155, 154), (135, 136, 156, 155), (136, 137, 157, 156), (137, 138, 158, 157), (138, 139, 159, 158), (140, 141, 161, 160), (141, 142, 162, 161), (142, 143, 163, 162), (143, 144, 164, 163), (144, 145, 165, 164), (145, 146, 166, 165), (146, 147, 167, 166), (147, 148, 168, 167), (148, 149, 169, 168), (149, 150, 170, 169), (150, 151, 171, 170), (151, 152, 172, 171), (152, 153, 173, 172), (153, 154, 174, 173), (154, 155, 175, 174), (155, 156, 176, 175), (156, 157, 177, 176), (157, 158, 178, 177), (158, 159, 179, 178), (160, 161, 181, 180), (161, 162, 182, 181), (162, 163, 183, 182), (163, 164, 184, 183), (164, 165, 185, 184), (165, 166, 186, 185), (166, 167, 187, 186), (167, 168, 188, 187), (168, 169, 189, 188), (169, 170, 190, 189), (170, 171, 191, 190), (171, 172, 192, 191), (172, 173, 193, 192), (173, 174, 194, 193), (174, 175, 195, 194), (175, 176, 196, 195), (176, 177, 197, 196), (177, 178, 198, 197), (178, 179, 199, 198), (180, 181, 201, 200), (181, 182, 202, 201), (182, 183, 203, 202), (183, 184, 204, 203), (184, 185, 205, 204), (185, 186, 206, 205), (186, 187, 207, 206), (187, 188, 208, 207), (188, 189, 209, 208), (189, 190, 210, 209), (190, 191, 211, 210), (191, 192, 212, 211), (192, 193, 213, 212), (193, 194, 214, 213), (194, 195, 215, 214), (195, 196, 216, 215), (196, 197, 217, 216), (197, 198, 218, 217), (198, 199, 219, 218), (200, 201, 221, 220), (201, 202, 222, 221), (202, 203, 223, 222), (203, 204, 224, 223), (204, 205, 225, 224), (205, 206, 226, 225), (206, 207, 227, 226), (207, 208, 228, 227), (208, 209, 229, 228), (209, 210, 230, 229), (210, 211, 231, 230), (211, 212, 232, 231), (212, 213, 233, 232), (213, 214, 234, 233), (214, 215, 235, 234), (215, 216, 236, 235), (216, 217, 237, 236), (217, 218, 238, 237), (218, 219, 239, 238), (220, 221, 241, 240), (221, 222, 242, 241), (222, 223, 243, 242), (223, 224, 244, 243), (224, 225, 245, 244), (225, 226, 246, 245), (226, 227, 247, 246), (227, 228, 248, 247), (228, 229, 249, 248), (229, 230, 250, 249), (230, 231, 251, 250), (231, 232, 252, 251), (232, 233, 253, 252), (233, 234, 254, 253), (234, 235, 255, 254), (235, 236, 256, 255), (236, 237, 257, 256), (237, 238, 258, 257), (238, 239, 259, 258), (240, 241, 261, 260), (241, 242, 262, 261), (242, 243, 263, 262), (243, 244, 264, 263), (244, 245, 265, 264), (245, 246, 266, 265), (246, 247, 267, 266), (247, 248, 268, 267), (248, 249, 269, 268), (249, 250, 270, 269), (250, 251, 271, 270), (251, 252, 272, 271), (252, 253, 273, 272), (253, 254, 274, 273), (254, 255, 275, 274), (255, 256, 276, 275), (256, 257, 277, 276), (257, 258, 278, 277), (258, 259, 279, 278), (260, 261, 281, 280), (261, 262, 282, 281), (262, 263, 283, 282), (263, 264, 284, 283), (264, 265, 285, 284), (265, 266, 286, 285), (266, 267, 287, 286), (267, 268, 288, 287), (268, 269, 289, 288), (269, 270, 290, 289), (270, 271, 291, 290), (271, 272, 292, 291), (272, 273, 293, 292), (273, 274, 294, 293), (274, 275, 295, 294), (275, 276, 296, 295), (276, 277, 297, 296), (277, 278, 298, 297), (278, 279, 299, 298), (280, 281, 301, 300), (281, 282, 302, 301), (282, 283, 303, 302), (283, 284, 304, 303), (284, 285, 305, 304), (285, 286, 306, 305), (286, 287, 307, 306), (287, 288, 308, 307), (288, 289, 309, 308), (289, 290, 310, 309), (290, 291, 311, 310), (291, 292, 312, 311), (292, 293, 313, 312), (293, 294, 314, 313), (294, 295, 315, 314), (295, 296, 316, 315), (296, 297, 317, 316), (297, 298, 318, 317), (298, 299, 319, 318), (300, 301, 321, 320), (301, 302, 322, 321), (302, 303, 323, 322), (303, 304, 324, 323), (304, 305, 325, 324), (305, 306, 326, 325), (306, 307, 327, 326), (307, 308, 328, 327), (308, 309, 329, 328), (309, 310, 330, 329), (310, 311, 331, 330), (311, 312, 332, 331), (312, 313, 333, 332), (313, 314, 334, 333), (314, 315, 335, 334), (315, 316, 336, 335), (316, 317, 337, 336), (317, 318, 338, 337), (318, 319, 339, 338), (320, 321, 341, 340), (321, 322, 342, 341), (322, 323, 343, 342), (323, 324, 344, 343), (324, 325, 345, 344), (325, 326, 346, 345), (326, 327, 347, 346), (327, 328, 348, 347), (328, 329, 349, 348), (329, 330, 350, 349), (330, 331, 351, 350), (331, 332, 352, 351), (332, 333, 353, 352), (333, 334, 354, 353), (334, 335, 355, 354), (335, 336, 356, 355), (336, 337, 357, 356), (337, 338, 358, 357), (338, 339, 359, 358), (340, 341, 361, 360), (341, 342, 362, 361), (342, 343, 363, 362), (343, 344, 364, 363), (344, 345, 365, 364), (345, 346, 366, 365), (346, 347, 367, 366), (347, 348, 368, 367), (348, 349, 369, 368), (349, 350, 370, 369), (350, 351, 371, 370), (351, 352, 372, 371), (352, 353, 373, 372), (353, 354, 374, 373), (354, 355, 375, 374), (355, 356, 376, 375), (356, 357, 377, 376), (357, 358, 378, 377), (358, 359, 379, 378), (360, 361, 381, 380), (361, 362, 382, 381), (362, 363, 383, 382), (363, 364, 384, 383), (364, 365, 385, 384), (365, 366, 386, 385), (366, 367, 387, 386), (367, 368, 388, 387), (368, 369, 389, 388), (369, 370, 390, 389), (370, 371, 391, 390), (371, 372, 392, 391), (372, 373, 393, 392), (373, 374, 394, 393), (374, 375, 395, 394), (375, 376, 396, 395), (376, 377, 397, 396), (377, 378, 398, 397), (378, 379, 399, 398)])
_uv = me_oculus_grid00_003.uv_layers.new(name='UVMap')
_uv.uv.foreach_set('vector', [0.2495, 0.00104, 0.2758, 0.00104, 0.2758, 0.05356, 0.2495, 0.05356, 0.2758, 0.00104, 0.3022, 0.00104, 0.3022, 0.05356, 0.2758, 0.05356, 0.3022, 0.00104, 0.3286, 0.00104, 0.3286, 0.05356, 0.3022, 0.05356, 0.3286, 0.00104, 0.355, 0.00104, 0.355, 0.05356, 0.3286, 0.05356, 0.355, 0.00104, 0.3813, 0.00104, 0.3813, 0.05356, 0.355, 0.05356, 0.3813, 0.00104, 0.4077, 0.00104, 0.4077, 0.05356, 0.3813, 0.05356, 0.4077, 0.00104, 0.4341, 0.00104, 0.4341, 0.05356, 0.4077, 0.05356, 0.4341, 0.00104, 0.4604, 0.00104, 0.4604, 0.05356, 0.4341, 0.05356, 0.4604, 0.00104, 0.4868, 0.00104, 0.4868, 0.05356, 0.4604, 0.05356, 0.4868, 0.00104, 0.5132, 0.00104, 0.5132, 0.05356, 0.4868, 0.05356, 0.5132, 0.00104, 0.5396, 0.00104, 0.5396, 0.05356, 0.5132, 0.05356, 0.5396, 0.00104, 0.5659, 0.00104, 0.5659, 0.05356, 0.5396, 0.05356, 0.5659, 0.00104, 0.5923, 0.00104, 0.5923, 0.05356, 0.5659, 0.05356, 0.5923, 0.00104, 0.6187, 0.00104, 0.6187, 0.05356, 0.5923, 0.05356, 0.6187, 0.00104, 0.645, 0.00104, 0.645, 0.05356, 0.6187, 0.05356, 0.645, 0.00104, 0.6714, 0.00104, 0.6714, 0.05356, 0.645, 0.05356, 0.6714, 0.00104, 0.6978, 0.00104, 0.6978, 0.05356, 0.6714, 0.05356, 0.6978, 0.00104, 0.7242, 0.001039, 0.7242, 0.05356, 0.6978, 0.05356, 0.7242, 0.001039, 0.7505, 0.001039, 0.7505, 0.05356, 0.7242, 0.05356, 0.2495, 0.05356, 0.2758, 0.05356, 0.2758, 0.1061, 0.2495, 0.1061, 0.2758, 0.05356, 0.3022, 0.05356, 0.3022, 0.1061, 0.2758, 0.1061, 0.3022, 0.05356, 0.3286, 0.05356, 0.3286, 0.1061, 0.3022, 0.1061, 0.3286, 0.05356, 0.355, 0.05356, 0.355, 0.1061, 0.3286, 0.1061, 0.355, 0.05356, 0.3813, 0.05356, 0.3813, 0.1061, 0.355, 0.1061, 0.3813, 0.05356, 0.4077, 0.05356, 0.4077, 0.1061, 0.3813, 0.1061, 0.4077, 0.05356, 0.4341, 0.05356, 0.4341, 0.1061, 0.4077, 0.1061, 0.4341, 0.05356, 0.4604, 0.05356, 0.4604, 0.1061, 0.4341, 0.1061, 0.4604, 0.05356, 0.4868, 0.05356, 0.4868, 0.1061, 0.4604, 0.1061, 0.4868, 0.05356, 0.5132, 0.05356, 0.5132, 0.1061, 0.4868, 0.1061, 0.5132, 0.05356, 0.5396, 0.05356, 0.5396, 0.1061, 0.5132, 0.1061, 0.5396, 0.05356, 0.5659, 0.05356, 0.5659, 0.1061, 0.5396, 0.1061, 0.5659, 0.05356, 0.5923, 0.05356, 0.5923, 0.1061, 0.5659, 0.1061, 0.5923, 0.05356, 0.6187, 0.05356, 0.6187, 0.1061, 0.5923, 0.1061, 0.6187, 0.05356, 0.645, 0.05356, 0.645, 0.1061, 0.6187, 0.1061, 0.645, 0.05356, 0.6714, 0.05356, 0.6714, 0.1061, 0.645, 0.1061, 0.6714, 0.05356, 0.6978, 0.05356, 0.6978, 0.1061, 0.6714, 0.1061, 0.6978, 0.05356, 0.7242, 0.05356, 0.7242, 0.1061, 0.6978, 0.1061, 0.7242, 0.05356, 0.7505, 0.05356, 0.7505, 0.1061, 0.7242, 0.1061, 0.2495, 0.1061, 0.2758, 0.1061, 0.2758, 0.1586, 0.2495, 0.1586, 0.2758, 0.1061, 0.3022, 0.1061, 0.3022, 0.1586, 0.2758, 0.1586, 0.3022, 0.1061, 0.3286, 0.1061, 0.3286, 0.1586, 0.3022, 0.1586, 0.3286, 0.1061, 0.355, 0.1061, 0.355, 0.1586, 0.3286, 0.1586, 0.355, 0.1061, 0.3813, 0.1061, 0.3813, 0.1586, 0.355, 0.1586, 0.3813, 0.1061, 0.4077, 0.1061, 0.4077, 0.1586, 0.3813, 0.1586, 0.4077, 0.1061, 0.4341, 0.1061, 0.4341, 0.1586, 0.4077, 0.1586, 0.4341, 0.1061, 0.4604, 0.1061, 0.4604, 0.1586, 0.4341, 0.1586, 0.4604, 0.1061, 0.4868, 0.1061, 0.4868, 0.1586, 0.4604, 0.1586, 0.4868, 0.1061, 0.5132, 0.1061, 0.5132, 0.1586, 0.4868, 0.1586, 0.5132, 0.1061, 0.5396, 0.1061, 0.5396, 0.1586, 0.5132, 0.1586, 0.5396, 0.1061, 0.5659, 0.1061, 0.5659, 0.1586, 0.5396, 0.1586, 0.5659, 0.1061, 0.5923, 0.1061, 0.5923, 0.1586, 0.5659, 0.1586, 0.5923, 0.1061, 0.6187, 0.1061, 0.6187, 0.1586, 0.5923, 0.1586, 0.6187, 0.1061, 0.645, 0.1061, 0.645, 0.1586, 0.6187, 0.1586, 0.645, 0.1061, 0.6714, 0.1061, 0.6714, 0.1586, 0.645, 0.1586, 0.6714, 0.1061, 0.6978, 0.1061, 0.6978, 0.1586, 0.6714, 0.1586, 0.6978, 0.1061, 0.7242, 0.1061, 0.7242, 0.1586, 0.6978, 0.1586, 0.7242, 0.1061, 0.7505, 0.1061, 0.7505, 0.1586, 0.7242, 0.1586, 0.2495, 0.1586, 0.2758, 0.1586, 0.2758, 0.2111, 0.2495, 0.2111, 0.2758, 0.1586, 0.3022, 0.1586, 0.3022, 0.2111, 0.2758, 0.2111, 0.3022, 0.1586, 0.3286, 0.1586, 0.3286, 0.2111, 0.3022, 0.2111, 0.3286, 0.1586, 0.355, 0.1586, 0.355, 0.2111, 0.3286, 0.2111, 0.355, 0.1586, 0.3813, 0.1586, 0.3813, 0.2111, 0.355, 0.2111, 0.3813, 0.1586, 0.4077, 0.1586, 0.4077, 0.2111, 0.3813, 0.2111, 0.4077, 0.1586, 0.4341, 0.1586, 0.4341, 0.2111, 0.4077, 0.2111, 0.4341, 0.1586, 0.4604, 0.1586, 0.4604, 0.2111, 0.4341, 0.2111, 0.4604, 0.1586, 0.4868, 0.1586, 0.4868, 0.2111, 0.4604, 0.2111, 0.4868, 0.1586, 0.5132, 0.1586, 0.5132, 0.2111, 0.4868, 0.2111, 0.5132, 0.1586, 0.5396, 0.1586, 0.5396, 0.2111, 0.5132, 0.2111, 0.5396, 0.1586, 0.5659, 0.1586, 0.5659, 0.2111, 0.5396, 0.2111, 0.5659, 0.1586, 0.5923, 0.1586, 0.5923, 0.2111, 0.5659, 0.2111, 0.5923, 0.1586, 0.6187, 0.1586, 0.6187, 0.2111, 0.5923, 0.2111, 0.6187, 0.1586, 0.645, 0.1586, 0.645, 0.2111, 0.6187, 0.2111, 0.645, 0.1586, 0.6714, 0.1586, 0.6714, 0.2111, 0.645, 0.2111, 0.6714, 0.1586, 0.6978, 0.1586, 0.6978, 0.2111, 0.6714, 0.2111, 0.6978, 0.1586, 0.7242, 0.1586, 0.7242, 0.2111, 0.6978, 0.2111, 0.7242, 0.1586, 0.7505, 0.1586, 0.7505, 0.2111, 0.7242, 0.2111, 0.2495, 0.2111, 0.2758, 0.2111, 0.2758, 0.2637, 0.2495, 0.2637, 0.2758, 0.2111, 0.3022, 0.2111, 0.3022, 0.2637, 0.2758, 0.2637, 0.3022, 0.2111, 0.3286, 0.2111, 0.3286, 0.2637, 0.3022, 0.2637, 0.3286, 0.2111, 0.355, 0.2111, 0.355, 0.2637, 0.3286, 0.2637, 0.355, 0.2111, 0.3813, 0.2111, 0.3813, 0.2637, 0.355, 0.2637, 0.3813, 0.2111, 0.4077, 0.2111, 0.4077, 0.2637, 0.3813, 0.2637, 0.4077, 0.2111, 0.4341, 0.2111, 0.4341, 0.2637, 0.4077, 0.2637, 0.4341, 0.2111, 0.4604, 0.2111, 0.4604, 0.2637, 0.4341, 0.2637, 0.4604, 0.2111, 0.4868, 0.2111, 0.4868, 0.2637, 0.4604, 0.2637, 0.4868, 0.2111, 0.5132, 0.2111, 0.5132, 0.2637, 0.4868, 0.2637, 0.5132, 0.2111, 0.5396, 0.2111, 0.5396, 0.2637, 0.5132, 0.2637, 0.5396, 0.2111, 0.5659, 0.2111, 0.5659, 0.2637, 0.5396, 0.2637, 0.5659, 0.2111, 0.5923, 0.2111, 0.5923, 0.2637, 0.5659, 0.2637, 0.5923, 0.2111, 0.6187, 0.2111, 0.6187, 0.2637, 0.5923, 0.2637, 0.6187, 0.2111, 0.645, 0.2111, 0.645, 0.2637, 0.6187, 0.2637, 0.645, 0.2111, 0.6714, 0.2111, 0.6714, 0.2637, 0.645, 0.2637, 0.6714, 0.2111, 0.6978, 0.2111, 0.6978, 0.2637, 0.6714, 0.2637, 0.6978, 0.2111, 0.7242, 0.2111, 0.7242, 0.2637, 0.6978, 0.2637, 0.7242, 0.2111, 0.7505, 0.2111, 0.7505, 0.2637, 0.7242, 0.2637, 0.2495, 0.2637, 0.2758, 0.2637, 0.2758, 0.3162, 0.2495, 0.3162, 0.2758, 0.2637, 0.3022, 0.2637, 0.3022, 0.3162, 0.2758, 0.3162, 0.3022, 0.2637, 0.3286, 0.2637, 0.3286, 0.3162, 0.3022, 0.3162, 0.3286, 0.2637, 0.355, 0.2637, 0.355, 0.3162, 0.3286, 0.3162, 0.355, 0.2637, 0.3813, 0.2637, 0.3813, 0.3162, 0.355, 0.3162, 0.3813, 0.2637, 0.4077, 0.2637, 0.4077, 0.3162, 0.3813, 0.3162, 0.4077, 0.2637, 0.4341, 0.2637, 0.4341, 0.3162, 0.4077, 0.3162, 0.4341, 0.2637, 0.4604, 0.2637, 0.4604, 0.3162, 0.4341, 0.3162, 0.4604, 0.2637, 0.4868, 0.2637, 0.4868, 0.3162, 0.4604, 0.3162, 0.4868, 0.2637, 0.5132, 0.2637, 0.5132, 0.3162, 0.4868, 0.3162, 0.5132, 0.2637, 0.5396, 0.2637, 0.5396, 0.3162, 0.5132, 0.3162, 0.5396, 0.2637, 0.5659, 0.2637, 0.5659, 0.3162, 0.5396, 0.3162, 0.5659, 0.2637, 0.5923, 0.2637, 0.5923, 0.3162, 0.5659, 0.3162, 0.5923, 0.2637, 0.6187, 0.2637, 0.6187, 0.3162, 0.5923, 0.3162, 0.6187, 0.2637, 0.645, 0.2637, 0.645, 0.3162, 0.6187, 0.3162, 0.645, 0.2637, 0.6714, 0.2637, 0.6714, 0.3162, 0.645, 0.3162, 0.6714, 0.2637, 0.6978, 0.2637, 0.6978, 0.3162, 0.6714, 0.3162, 0.6978, 0.2637, 0.7242, 0.2637, 0.7242, 0.3162, 0.6978, 0.3162, 0.7242, 0.2637, 0.7505, 0.2637, 0.7505, 0.3162, 0.7242, 0.3162, 0.2495, 0.3162, 0.2758, 0.3162, 0.2758, 0.3687, 0.2495, 0.3687, 0.2758, 0.3162, 0.3022, 0.3162, 0.3022, 0.3687, 0.2758, 0.3687, 0.3022, 0.3162, 0.3286, 0.3162, 0.3286, 0.3687, 0.3022, 0.3687, 0.3286, 0.3162, 0.355, 0.3162, 0.355, 0.3687, 0.3286, 0.3687, 0.355, 0.3162, 0.3813, 0.3162, 0.3813, 0.3687, 0.355, 0.3687, 0.3813, 0.3162, 0.4077, 0.3162, 0.4077, 0.3687, 0.3813, 0.3687, 0.4077, 0.3162, 0.4341, 0.3162, 0.4341, 0.3687, 0.4077, 0.3687, 0.4341, 0.3162, 0.4604, 0.3162, 0.4604, 0.3687, 0.4341, 0.3687, 0.4604, 0.3162, 0.4868, 0.3162, 0.4868, 0.3687, 0.4604, 0.3687, 0.4868, 0.3162, 0.5132, 0.3162, 0.5132, 0.3687, 0.4868, 0.3687, 0.5132, 0.3162, 0.5396, 0.3162, 0.5396, 0.3687, 0.5132, 0.3687, 0.5396, 0.3162, 0.5659, 0.3162, 0.5659, 0.3687, 0.5396, 0.3687, 0.5659, 0.3162, 0.5923, 0.3162, 0.5923, 0.3687, 0.5659, 0.3687, 0.5923, 0.3162, 0.6187, 0.3162, 0.6187, 0.3687, 0.5923, 0.3687, 0.6187, 0.3162, 0.645, 0.3162, 0.645, 0.3687, 0.6187, 0.3687, 0.645, 0.3162, 0.6714, 0.3162, 0.6714, 0.3687, 0.645, 0.3687, 0.6714, 0.3162, 0.6978, 0.3162, 0.6978, 0.3687, 0.6714, 0.3687, 0.6978, 0.3162, 0.7242, 0.3162, 0.7242, 0.3687, 0.6978, 0.3687, 0.7242, 0.3162, 0.7505, 0.3162, 0.7505, 0.3687, 0.7242, 0.3687, 0.2495, 0.3687, 0.2758, 0.3687, 0.2758, 0.4212, 0.2495, 0.4212, 0.2758, 0.3687, 0.3022, 0.3687, 0.3022, 0.4212, 0.2758, 0.4212, 0.3022, 0.3687, 0.3286, 0.3687, 0.3286, 0.4212, 0.3022, 0.4212, 0.3286, 0.3687, 0.355, 0.3687, 0.355, 0.4212, 0.3286, 0.4212, 0.355, 0.3687, 0.3813, 0.3687, 0.3813, 0.4212, 0.355, 0.4212, 0.3813, 0.3687, 0.4077, 0.3687, 0.4077, 0.4212, 0.3813, 0.4212, 0.4077, 0.3687, 0.4341, 0.3687, 0.4341, 0.4212, 0.4077, 0.4212, 0.4341, 0.3687, 0.4604, 0.3687, 0.4604, 0.4212, 0.4341, 0.4212, 0.4604, 0.3687, 0.4868, 0.3687, 0.4868, 0.4212, 0.4604, 0.4212, 0.4868, 0.3687, 0.5132, 0.3687, 0.5132, 0.4212, 0.4868, 0.4212, 0.5132, 0.3687, 0.5396, 0.3687, 0.5396, 0.4212, 0.5132, 0.4212, 0.5396, 0.3687, 0.5659, 0.3687, 0.5659, 0.4212, 0.5396, 0.4212, 0.5659, 0.3687, 0.5923, 0.3687, 0.5923, 0.4212, 0.5659, 0.4212, 0.5923, 0.3687, 0.6187, 0.3687, 0.6187, 0.4212, 0.5923, 0.4212, 0.6187, 0.3687, 0.645, 0.3687, 0.645, 0.4212, 0.6187, 0.4212, 0.645, 0.3687, 0.6714, 0.3687, 0.6714, 0.4212, 0.645, 0.4212, 0.6714, 0.3687, 0.6978, 0.3687, 0.6978, 0.4212, 0.6714, 0.4212, 0.6978, 0.3687, 0.7242, 0.3687, 0.7242, 0.4212, 0.6978, 0.4212, 0.7242, 0.3687, 0.7505, 0.3687, 0.7505, 0.4212, 0.7242, 0.4212, 0.2495, 0.4212, 0.2758, 0.4212, 0.2758, 0.4737, 0.2495, 0.4737, 0.2758, 0.4212, 0.3022, 0.4212, 0.3022, 0.4737, 0.2758, 0.4737, 0.3022, 0.4212, 0.3286, 0.4212, 0.3286, 0.4737, 0.3022, 0.4737, 0.3286, 0.4212, 0.355, 0.4212, 0.355, 0.4737, 0.3286, 0.4737, 0.355, 0.4212, 0.3813, 0.4212, 0.3813, 0.4737, 0.355, 0.4737, 0.3813, 0.4212, 0.4077, 0.4212, 0.4077, 0.4737, 0.3813, 0.4737, 0.4077, 0.4212, 0.4341, 0.4212, 0.4341, 0.4737, 0.4077, 0.4737, 0.4341, 0.4212, 0.4604, 0.4212, 0.4604, 0.4737, 0.4341, 0.4737, 0.4604, 0.4212, 0.4868, 0.4212, 0.4868, 0.4737, 0.4604, 0.4737, 0.4868, 0.4212, 0.5132, 0.4212, 0.5132, 0.4737, 0.4868, 0.4737, 0.5132, 0.4212, 0.5396, 0.4212, 0.5396, 0.4737, 0.5132, 0.4737, 0.5396, 0.4212, 0.5659, 0.4212, 0.5659, 0.4737, 0.5396, 0.4737, 0.5659, 0.4212, 0.5923, 0.4212, 0.5923, 0.4737, 0.5659, 0.4737, 0.5923, 0.4212, 0.6187, 0.4212, 0.6187, 0.4737, 0.5923, 0.4737, 0.6187, 0.4212, 0.645, 0.4212, 0.645, 0.4737, 0.6187, 0.4737, 0.645, 0.4212, 0.6714, 0.4212, 0.6714, 0.4737, 0.645, 0.4737, 0.6714, 0.4212, 0.6978, 0.4212, 0.6978, 0.4737, 0.6714, 0.4737, 0.6978, 0.4212, 0.7242, 0.4212, 0.7242, 0.4737, 0.6978, 0.4737, 0.7242, 0.4212, 0.7505, 0.4212, 0.7505, 0.4737, 0.7242, 0.4737, 0.2495, 0.4737, 0.2758, 0.4737, 0.2758, 0.5263, 0.2495, 0.5263, 0.2758, 0.4737, 0.3022, 0.4737, 0.3022, 0.5263, 0.2758, 0.5263, 0.3022, 0.4737, 0.3286, 0.4737, 0.3286, 0.5263, 0.3022, 0.5263, 0.3286, 0.4737, 0.355, 0.4737, 0.355, 0.5263, 0.3286, 0.5263, 0.355, 0.4737, 0.3813, 0.4737, 0.3813, 0.5263, 0.355, 0.5263, 0.3813, 0.4737, 0.4077, 0.4737, 0.4077, 0.5263, 0.3813, 0.5263, 0.4077, 0.4737, 0.4341, 0.4737, 0.4341, 0.5263, 0.4077, 0.5263, 0.4341, 0.4737, 0.4604, 0.4737, 0.4604, 0.5263, 0.4341, 0.5263, 0.4604, 0.4737, 0.4868, 0.4737, 0.4868, 0.5263, 0.4604, 0.5263, 0.4868, 0.4737, 0.5132, 0.4737, 0.5132, 0.5263, 0.4868, 0.5263, 0.5132, 0.4737, 0.5396, 0.4737, 0.5396, 0.5263, 0.5132, 0.5263, 0.5396, 0.4737, 0.5659, 0.4737, 0.5659, 0.5263, 0.5396, 0.5263, 0.5659, 0.4737, 0.5923, 0.4737, 0.5923, 0.5263, 0.5659, 0.5263, 0.5923, 0.4737, 0.6187, 0.4737, 0.6187, 0.5263, 0.5923, 0.5263, 0.6187, 0.4737, 0.645, 0.4737, 0.645, 0.5263, 0.6187, 0.5263, 0.645, 0.4737, 0.6714, 0.4737, 0.6714, 0.5263, 0.645, 0.5263, 0.6714, 0.4737, 0.6978, 0.4737, 0.6978, 0.5263, 0.6714, 0.5263, 0.6978, 0.4737, 0.7242, 0.4737, 0.7242, 0.5263, 0.6978, 0.5263, 0.7242, 0.4737, 0.7505, 0.4737, 0.7505, 0.5263, 0.7242, 0.5263, 0.2495, 0.5263, 0.2758, 0.5263, 0.2758, 0.5788, 0.2495, 0.5788, 0.2758, 0.5263, 0.3022, 0.5263, 0.3022, 0.5788, 0.2758, 0.5788, 0.3022, 0.5263, 0.3286, 0.5263, 0.3286, 0.5788, 0.3022, 0.5788, 0.3286, 0.5263, 0.355, 0.5263, 0.355, 0.5788, 0.3286, 0.5788, 0.355, 0.5263, 0.3813, 0.5263, 0.3813, 0.5788, 0.355, 0.5788, 0.3813, 0.5263, 0.4077, 0.5263, 0.4077, 0.5788, 0.3813, 0.5788, 0.4077, 0.5263, 0.4341, 0.5263, 0.4341, 0.5788, 0.4077, 0.5788, 0.4341, 0.5263, 0.4604, 0.5263, 0.4604, 0.5788, 0.4341, 0.5788, 0.4604, 0.5263, 0.4868, 0.5263, 0.4868, 0.5788, 0.4604, 0.5788, 0.4868, 0.5263, 0.5132, 0.5263, 0.5132, 0.5788, 0.4868, 0.5788, 0.5132, 0.5263, 0.5396, 0.5263, 0.5396, 0.5788, 0.5132, 0.5788, 0.5396, 0.5263, 0.5659, 0.5263, 0.5659, 0.5788, 0.5396, 0.5788, 0.5659, 0.5263, 0.5923, 0.5263, 0.5923, 0.5788, 0.5659, 0.5788, 0.5923, 0.5263, 0.6187, 0.5263, 0.6187, 0.5788, 0.5923, 0.5788, 0.6187, 0.5263, 0.645, 0.5263, 0.645, 0.5788, 0.6187, 0.5788, 0.645, 0.5263, 0.6714, 0.5263, 0.6714, 0.5788, 0.645, 0.5788, 0.6714, 0.5263, 0.6978, 0.5263, 0.6978, 0.5788, 0.6714, 0.5788, 0.6978, 0.5263, 0.7242, 0.5263, 0.7242, 0.5788, 0.6978, 0.5788, 0.7242, 0.5263, 0.7505, 0.5263, 0.7505, 0.5788, 0.7242, 0.5788, 0.2495, 0.5788, 0.2758, 0.5788, 0.2758, 0.6313, 0.2495, 0.6313, 0.2758, 0.5788, 0.3022, 0.5788, 0.3022, 0.6313, 0.2758, 0.6313, 0.3022, 0.5788, 0.3286, 0.5788, 0.3286, 0.6313, 0.3022, 0.6313, 0.3286, 0.5788, 0.355, 0.5788, 0.355, 0.6313, 0.3286, 0.6313, 0.355, 0.5788, 0.3813, 0.5788, 0.3813, 0.6313, 0.355, 0.6313, 0.3813, 0.5788, 0.4077, 0.5788, 0.4077, 0.6313, 0.3813, 0.6313, 0.4077, 0.5788, 0.4341, 0.5788, 0.4341, 0.6313, 0.4077, 0.6313, 0.4341, 0.5788, 0.4604, 0.5788, 0.4604, 0.6313, 0.4341, 0.6313, 0.4604, 0.5788, 0.4868, 0.5788, 0.4868, 0.6313, 0.4604, 0.6313, 0.4868, 0.5788, 0.5132, 0.5788, 0.5132, 0.6313, 0.4868, 0.6313, 0.5132, 0.5788, 0.5396, 0.5788, 0.5396, 0.6313, 0.5132, 0.6313, 0.5396, 0.5788, 0.5659, 0.5788, 0.5659, 0.6313, 0.5396, 0.6313, 0.5659, 0.5788, 0.5923, 0.5788, 0.5923, 0.6313, 0.5659, 0.6313, 0.5923, 0.5788, 0.6187, 0.5788, 0.6187, 0.6313, 0.5923, 0.6313, 0.6187, 0.5788, 0.645, 0.5788, 0.645, 0.6313, 0.6187, 0.6313, 0.645, 0.5788, 0.6714, 0.5788, 0.6714, 0.6313, 0.645, 0.6313, 0.6714, 0.5788, 0.6978, 0.5788, 0.6978, 0.6313, 0.6714, 0.6313, 0.6978, 0.5788, 0.7242, 0.5788, 0.7242, 0.6313, 0.6978, 0.6313, 0.7242, 0.5788, 0.7505, 0.5788, 0.7505, 0.6313, 0.7242, 0.6313, 0.2495, 0.6313, 0.2758, 0.6313, 0.2758, 0.6838, 0.2495, 0.6838, 0.2758, 0.6313, 0.3022, 0.6313, 0.3022, 0.6838, 0.2758, 0.6838, 0.3022, 0.6313, 0.3286, 0.6313, 0.3286, 0.6838, 0.3022, 0.6838, 0.3286, 0.6313, 0.355, 0.6313, 0.355, 0.6838, 0.3286, 0.6838, 0.355, 0.6313, 0.3813, 0.6313, 0.3813, 0.6838, 0.355, 0.6838, 0.3813, 0.6313, 0.4077, 0.6313, 0.4077, 0.6838, 0.3813, 0.6838, 0.4077, 0.6313, 0.4341, 0.6313, 0.4341, 0.6838, 0.4077, 0.6838, 0.4341, 0.6313, 0.4604, 0.6313, 0.4604, 0.6838, 0.4341, 0.6838, 0.4604, 0.6313, 0.4868, 0.6313, 0.4868, 0.6838, 0.4604, 0.6838, 0.4868, 0.6313, 0.5132, 0.6313, 0.5132, 0.6838, 0.4868, 0.6838, 0.5132, 0.6313, 0.5396, 0.6313, 0.5396, 0.6838, 0.5132, 0.6838, 0.5396, 0.6313, 0.5659, 0.6313, 0.5659, 0.6838, 0.5396, 0.6838, 0.5659, 0.6313, 0.5923, 0.6313, 0.5923, 0.6838, 0.5659, 0.6838, 0.5923, 0.6313, 0.6187, 0.6313, 0.6187, 0.6838, 0.5923, 0.6838, 0.6187, 0.6313, 0.645, 0.6313, 0.645, 0.6838, 0.6187, 0.6838, 0.645, 0.6313, 0.6714, 0.6313, 0.6714, 0.6838, 0.645, 0.6838, 0.6714, 0.6313, 0.6978, 0.6313, 0.6978, 0.6838, 0.6714, 0.6838, 0.6978, 0.6313, 0.7242, 0.6313, 0.7242, 0.6838, 0.6978, 0.6838, 0.7242, 0.6313, 0.7505, 0.6313, 0.7505, 0.6838, 0.7242, 0.6838, 0.2495, 0.6838, 0.2758, 0.6838, 0.2758, 0.7363, 0.2495, 0.7363, 0.2758, 0.6838, 0.3022, 0.6838, 0.3022, 0.7363, 0.2758, 0.7363, 0.3022, 0.6838, 0.3286, 0.6838, 0.3286, 0.7363, 0.3022, 0.7363, 0.3286, 0.6838, 0.355, 0.6838, 0.355, 0.7363, 0.3286, 0.7363, 0.355, 0.6838, 0.3813, 0.6838, 0.3813, 0.7363, 0.355, 0.7363, 0.3813, 0.6838, 0.4077, 0.6838, 0.4077, 0.7363, 0.3813, 0.7363, 0.4077, 0.6838, 0.4341, 0.6838, 0.4341, 0.7363, 0.4077, 0.7363, 0.4341, 0.6838, 0.4604, 0.6838, 0.4604, 0.7363, 0.4341, 0.7363, 0.4604, 0.6838, 0.4868, 0.6838, 0.4868, 0.7363, 0.4604, 0.7363, 0.4868, 0.6838, 0.5132, 0.6838, 0.5132, 0.7363, 0.4868, 0.7363, 0.5132, 0.6838, 0.5396, 0.6838, 0.5396, 0.7363, 0.5132, 0.7363, 0.5396, 0.6838, 0.5659, 0.6838, 0.5659, 0.7363, 0.5396, 0.7363, 0.5659, 0.6838, 0.5923, 0.6838, 0.5923, 0.7363, 0.5659, 0.7363, 0.5923, 0.6838, 0.6187, 0.6838, 0.6187, 0.7363, 0.5923, 0.7363, 0.6187, 0.6838, 0.645, 0.6838, 0.645, 0.7363, 0.6187, 0.7363, 0.645, 0.6838, 0.6714, 0.6838, 0.6714, 0.7363, 0.645, 0.7363, 0.6714, 0.6838, 0.6978, 0.6838, 0.6978, 0.7363, 0.6714, 0.7363, 0.6978, 0.6838, 0.7242, 0.6838, 0.7242, 0.7363, 0.6978, 0.7363, 0.7242, 0.6838, 0.7505, 0.6838, 0.7505, 0.7363, 0.7242, 0.7363, 0.2495, 0.7363, 0.2758, 0.7363, 0.2758, 0.7889, 0.2495, 0.7889, 0.2758, 0.7363, 0.3022, 0.7363, 0.3022, 0.7889, 0.2758, 0.7889, 0.3022, 0.7363, 0.3286, 0.7363, 0.3286, 0.7889, 0.3022, 0.7889, 0.3286, 0.7363, 0.355, 0.7363, 0.355, 0.7889, 0.3286, 0.7889, 0.355, 0.7363, 0.3813, 0.7363, 0.3813, 0.7889, 0.355, 0.7889, 0.3813, 0.7363, 0.4077, 0.7363, 0.4077, 0.7889, 0.3813, 0.7889, 0.4077, 0.7363, 0.4341, 0.7363, 0.4341, 0.7889, 0.4077, 0.7889, 0.4341, 0.7363, 0.4604, 0.7363, 0.4604, 0.7889, 0.4341, 0.7889, 0.4604, 0.7363, 0.4868, 0.7363, 0.4868, 0.7889, 0.4604, 0.7889, 0.4868, 0.7363, 0.5132, 0.7363, 0.5132, 0.7889, 0.4868, 0.7889, 0.5132, 0.7363, 0.5396, 0.7363, 0.5396, 0.7889, 0.5132, 0.7889, 0.5396, 0.7363, 0.5659, 0.7363, 0.5659, 0.7889, 0.5396, 0.7889, 0.5659, 0.7363, 0.5923, 0.7363, 0.5923, 0.7889, 0.5659, 0.7889, 0.5923, 0.7363, 0.6187, 0.7363, 0.6187, 0.7889, 0.5923, 0.7889, 0.6187, 0.7363, 0.645, 0.7363, 0.645, 0.7889, 0.6187, 0.7889, 0.645, 0.7363, 0.6714, 0.7363, 0.6714, 0.7889, 0.645, 0.7889, 0.6714, 0.7363, 0.6978, 0.7363, 0.6978, 0.7889, 0.6714, 0.7889, 0.6978, 0.7363, 0.7242, 0.7363, 0.7242, 0.7889, 0.6978, 0.7889, 0.7242, 0.7363, 0.7505, 0.7363, 0.7505, 0.7889, 0.7242, 0.7889, 0.2495, 0.7889, 0.2758, 0.7889, 0.2758, 0.8414, 0.2495, 0.8414, 0.2758, 0.7889, 0.3022, 0.7889, 0.3022, 0.8414, 0.2758, 0.8414, 0.3022, 0.7889, 0.3286, 0.7889, 0.3286, 0.8414, 0.3022, 0.8414, 0.3286, 0.7889, 0.355, 0.7889, 0.355, 0.8414, 0.3286, 0.8414, 0.355, 0.7889, 0.3813, 0.7889, 0.3813, 0.8414, 0.355, 0.8414, 0.3813, 0.7889, 0.4077, 0.7889, 0.4077, 0.8414, 0.3813, 0.8414, 0.4077, 0.7889, 0.4341, 0.7889, 0.4341, 0.8414, 0.4077, 0.8414, 0.4341, 0.7889, 0.4604, 0.7889, 0.4604, 0.8414, 0.4341, 0.8414, 0.4604, 0.7889, 0.4868, 0.7889, 0.4868, 0.8414, 0.4604, 0.8414, 0.4868, 0.7889, 0.5132, 0.7889, 0.5132, 0.8414, 0.4868, 0.8414, 0.5132, 0.7889, 0.5396, 0.7889, 0.5396, 0.8414, 0.5132, 0.8414, 0.5396, 0.7889, 0.5659, 0.7889, 0.5659, 0.8414, 0.5396, 0.8414, 0.5659, 0.7889, 0.5923, 0.7889, 0.5923, 0.8414, 0.5659, 0.8414, 0.5923, 0.7889, 0.6187, 0.7889, 0.6187, 0.8414, 0.5923, 0.8414, 0.6187, 0.7889, 0.645, 0.7889, 0.645, 0.8414, 0.6187, 0.8414, 0.645, 0.7889, 0.6714, 0.7889, 0.6714, 0.8414, 0.645, 0.8414, 0.6714, 0.7889, 0.6978, 0.7889, 0.6978, 0.8414, 0.6714, 0.8414, 0.6978, 0.7889, 0.7242, 0.7889, 0.7242, 0.8414, 0.6978, 0.8414, 0.7242, 0.7889, 0.7505, 0.7889, 0.7505, 0.8414, 0.7242, 0.8414, 0.2495, 0.8414, 0.2758, 0.8414, 0.2758, 0.8939, 0.2495, 0.8939, 0.2758, 0.8414, 0.3022, 0.8414, 0.3022, 0.8939, 0.2758, 0.8939, 0.3022, 0.8414, 0.3286, 0.8414, 0.3286, 0.8939, 0.3022, 0.8939, 0.3286, 0.8414, 0.355, 0.8414, 0.355, 0.8939, 0.3286, 0.8939, 0.355, 0.8414, 0.3813, 0.8414, 0.3813, 0.8939, 0.355, 0.8939, 0.3813, 0.8414, 0.4077, 0.8414, 0.4077, 0.8939, 0.3813, 0.8939, 0.4077, 0.8414, 0.4341, 0.8414, 0.4341, 0.8939, 0.4077, 0.8939, 0.4341, 0.8414, 0.4604, 0.8414, 0.4604, 0.8939, 0.4341, 0.8939, 0.4604, 0.8414, 0.4868, 0.8414, 0.4868, 0.8939, 0.4604, 0.8939, 0.4868, 0.8414, 0.5132, 0.8414, 0.5132, 0.8939, 0.4868, 0.8939, 0.5132, 0.8414, 0.5396, 0.8414, 0.5396, 0.8939, 0.5132, 0.8939, 0.5396, 0.8414, 0.5659, 0.8414, 0.5659, 0.8939, 0.5396, 0.8939, 0.5659, 0.8414, 0.5923, 0.8414, 0.5923, 0.8939, 0.5659, 0.8939, 0.5923, 0.8414, 0.6187, 0.8414, 0.6187, 0.8939, 0.5923, 0.8939, 0.6187, 0.8414, 0.645, 0.8414, 0.645, 0.8939, 0.6187, 0.8939, 0.645, 0.8414, 0.6714, 0.8414, 0.6714, 0.8939, 0.645, 0.8939, 0.6714, 0.8414, 0.6978, 0.8414, 0.6978, 0.8939, 0.6714, 0.8939, 0.6978, 0.8414, 0.7242, 0.8414, 0.7242, 0.8939, 0.6978, 0.8939, 0.7242, 0.8414, 0.7505, 0.8414, 0.7505, 0.8939, 0.7242, 0.8939, 0.2495, 0.8939, 0.2758, 0.8939, 0.2758, 0.9464, 0.2495, 0.9464, 0.2758, 0.8939, 0.3022, 0.8939, 0.3022, 0.9464, 0.2758, 0.9464, 0.3022, 0.8939, 0.3286, 0.8939, 0.3286, 0.9464, 0.3022, 0.9464, 0.3286, 0.8939, 0.355, 0.8939, 0.355, 0.9464, 0.3286, 0.9464, 0.355, 0.8939, 0.3813, 0.8939, 0.3813, 0.9464, 0.355, 0.9464, 0.3813, 0.8939, 0.4077, 0.8939, 0.4077, 0.9464, 0.3813, 0.9464, 0.4077, 0.8939, 0.4341, 0.8939, 0.4341, 0.9464, 0.4077, 0.9464, 0.4341, 0.8939, 0.4604, 0.8939, 0.4604, 0.9464, 0.4341, 0.9464, 0.4604, 0.8939, 0.4868, 0.8939, 0.4868, 0.9464, 0.4604, 0.9464, 0.4868, 0.8939, 0.5132, 0.8939, 0.5132, 0.9464, 0.4868, 0.9464, 0.5132, 0.8939, 0.5396, 0.8939, 0.5396, 0.9464, 0.5132, 0.9464, 0.5396, 0.8939, 0.5659, 0.8939, 0.5659, 0.9464, 0.5396, 0.9464, 0.5659, 0.8939, 0.5923, 0.8939, 0.5923, 0.9464, 0.5659, 0.9464, 0.5923, 0.8939, 0.6187, 0.8939, 0.6187, 0.9464, 0.5923, 0.9464, 0.6187, 0.8939, 0.645, 0.8939, 0.645, 0.9464, 0.6187, 0.9464, 0.645, 0.8939, 0.6714, 0.8939, 0.6714, 0.9464, 0.645, 0.9464, 0.6714, 0.8939, 0.6978, 0.8939, 0.6978, 0.9464, 0.6714, 0.9464, 0.6978, 0.8939, 0.7242, 0.8939, 0.7242, 0.9464, 0.6978, 0.9464, 0.7242, 0.8939, 0.7505, 0.8939, 0.7505, 0.9464, 0.7242, 0.9464, 0.2495, 0.9464, 0.2758, 0.9464, 0.2758, 0.999, 0.2495, 0.999, 0.2758, 0.9464, 0.3022, 0.9464, 0.3022, 0.999, 0.2758, 0.999, 0.3022, 0.9464, 0.3286, 0.9464, 0.3286, 0.999, 0.3022, 0.999, 0.3286, 0.9464, 0.355, 0.9464, 0.355, 0.999, 0.3286, 0.999, 0.355, 0.9464, 0.3813, 0.9464, 0.3813, 0.999, 0.355, 0.999, 0.3813, 0.9464, 0.4077, 0.9464, 0.4077, 0.999, 0.3813, 0.999, 0.4077, 0.9464, 0.4341, 0.9464, 0.4341, 0.999, 0.4077, 0.999, 0.4341, 0.9464, 0.4604, 0.9464, 0.4604, 0.999, 0.4341, 0.999, 0.4604, 0.9464, 0.4868, 0.9464, 0.4868, 0.999, 0.4604, 0.999, 0.4868, 0.9464, 0.5132, 0.9464, 0.5132, 0.999, 0.4868, 0.999, 0.5132, 0.9464, 0.5396, 0.9464, 0.5396, 0.999, 0.5132, 0.999, 0.5396, 0.9464, 0.5659, 0.9464, 0.5659, 0.999, 0.5396, 0.999, 0.5659, 0.9464, 0.5923, 0.9464, 0.5923, 0.999, 0.5659, 0.999, 0.5923, 0.9464, 0.6187, 0.9464, 0.6187, 0.999, 0.5923, 0.999, 0.6187, 0.9464, 0.645, 0.9464, 0.645, 0.999, 0.6187, 0.999, 0.645, 0.9464, 0.6714, 0.9464, 0.6714, 0.999, 0.645, 0.999, 0.6714, 0.9464, 0.6978, 0.9464, 0.6978, 0.999, 0.6714, 0.999, 0.6978, 0.9464, 0.7242, 0.9464, 0.7242, 0.999, 0.6978, 0.999, 0.7242, 0.9464, 0.7505, 0.9464, 0.7505, 0.999, 0.7242, 0.999])
me_oculus_grid00_003.materials.append(mat_oculus_grid01_png)
me_oculus_grid00_003.use_remesh_preserve_volume = False
me_oculus_grid00_003.use_remesh_preserve_attributes = False
me_oculus_grid00_003.use_mirror_vertex_groups = False
me_oculus_grid00_003.update()
me_cube_002 = bpy.data.meshes.new('Cube.002')
me_cube_002.from_pydata([(0.003832, 0.01827, 0.006236), (0.005814, -0.01827, 0.0108), (-0.005814, -0.01827, 0.0108), (-0.003832, 0.01827, 0.006236), (0.003832, 0.01827, -0.006236), (0.005814, -0.01827, -0.0108), (-0.005814, -0.01827, -0.0108), (-0.003832, 0.01827, -0.006236), (0.006001, 0.02314, 0.009141), (-0.006001, 0.02314, 0.009141), (0.006001, 0.02314, -0.009141), (-0.006001, 0.02314, -0.009141), (0.006001, 0.02755, 0.009141), (-0.006001, 0.02755, 0.009141), (0.006001, 0.02755, -0.009141), (-0.006001, 0.02755, -0.009141), (0.0009191, 0.04945, 0.001495), (-0.000919, 0.04945, 0.001495), (0.0009191, 0.04945, -0.001495), (-0.000919, 0.04945, -0.001495), (0.005814, -0.03327, 0.0108), (-0.005814, -0.03327, 0.0108), (0.005814, -0.03327, -0.0108), (-0.005814, -0.03327, -0.0108), (0.005814, -0.01827, 0.02297), (-0.005814, -0.01827, 0.02297), (0.005814, -0.03327, 0.02297), (-0.005814, -0.03327, 0.02297), (0.001335, -0.02433, 0.03896), (-0.001335, -0.02433, 0.03896), (0.001335, -0.02722, 0.03896), (-0.001335, -0.02722, 0.03896), (0.02296, -0.01827, 0.0108), (0.02296, -0.01827, -0.0108), (0.02296, -0.03327, 0.0108), (0.02296, -0.03327, -0.0108), (0.03925, -0.02467, 0.001628), (0.03925, -0.02467, -0.001628), (0.03925, -0.02688, 0.001628), (0.03925, -0.02688, -0.001628)], [], [(0, 3, 2, 1), (4, 5, 6, 7), (0, 1, 5, 4), (5, 22, 23, 6), (2, 3, 7, 6), (7, 11, 10, 4), (11, 15, 14, 10), (3, 9, 11, 7), (4, 10, 8, 0), (0, 8, 9, 3), (15, 19, 18, 14), (9, 13, 15, 11), (10, 14, 12, 8), (8, 12, 13, 9), (18, 19, 17, 16), (13, 17, 19, 15), (14, 18, 16, 12), (12, 16, 17, 13), (20, 21, 23, 22), (6, 23, 21, 2), (20, 34, 32, 1), (1, 24, 26, 20), (24, 28, 30, 26), (21, 27, 25, 2), (20, 26, 27, 21), (2, 25, 24, 1), (29, 31, 30, 28), (27, 31, 29, 25), (26, 30, 31, 27), (25, 29, 28, 24), (34, 38, 36, 32), (5, 33, 35, 22), (22, 35, 34, 20), (1, 32, 33, 5), (36, 38, 39, 37), (33, 37, 39, 35), (35, 39, 38, 34), (32, 36, 37, 33)])
me_cube_002.materials.append(mat_material_001)
me_cube_002.use_remesh_preserve_volume = False
me_cube_002.use_remesh_preserve_attributes = False
me_cube_002.use_mirror_vertex_groups = False
me_cube_002.update()

# ---- objects
ob_cube = bpy.data.objects.new('Cube', me_cube_001)
ob_lamp = bpy.data.objects.new('Lamp', light_lamp)
ob_camera_004 = bpy.data.objects.new('Camera.004', cam_camera_002)
ob_oculus_grid00_002 = bpy.data.objects.new('oculus-Grid00.002', me_oculus_grid00_002)
ob_oculus_grid00_003 = bpy.data.objects.new('oculus-Grid00.003', me_oculus_grid00_003)
ob_riftcube = bpy.data.objects.new('RiftCube', me_cube_002)
ob_empty = bpy.data.objects.new('Empty', None)
ob_camera_001 = bpy.data.objects.new('Camera.001', cam_camera_004)
ob_camera_002 = bpy.data.objects.new('Camera.002', cam_camera_005)

# ---- transforms, parenting, visibility, modifiers, constraints
ob_cube.location = (-1.446, -0.3005, 5.197)
ob_cube.lineart.crease_threshold = 0.0
ob_lamp.location = (8.86, -0.331, 12.61)
ob_lamp.rotation_euler = (0.6503, 0.05522, 1.866)
ob_lamp.lock_rotations_4d = False
ob_lamp.empty_display_type = 'ARROWS'
ob_lamp.color = (0.0, 0.0, 0.0, 0.0)
ob_lamp.lineart.crease_threshold = 0.0
ob_camera_004.location = (46.26, -6.89, 5.708)
ob_camera_004.rotation_euler = (1.571, 0.0, 0.0)
ob_camera_004.scale = (1.892, 1.892, 1.892)
ob_camera_004.lineart.crease_threshold = 0.0
ob_oculus_grid00_002.location = (47.76, -0.009828, 5.704)
ob_oculus_grid00_002.rotation_euler = (1.571, -0.0, -0.0)
ob_oculus_grid00_002.scale = (0.5698, 0.5698, 0.5698)
ob_oculus_grid00_002.lineart.crease_threshold = 0.0
ob_oculus_grid00_003.location = (44.83, -0.009828, 5.704)
ob_oculus_grid00_003.rotation_euler = (1.571, -0.0, -0.0)
ob_oculus_grid00_003.scale = (0.5698, 0.5698, 0.5698)
ob_oculus_grid00_003.lineart.crease_threshold = 0.0
ob_riftcube.location = (0.1047, -2.859, 11.22)
ob_riftcube.rotation_euler = (-1.046, -0.0, 0.0)
ob_riftcube.scale = (3.0, 3.0, 3.0)
ob_riftcube.lock_rotations_4d = False
ob_riftcube.empty_display_type = 'ARROWS'
ob_riftcube.lineart.crease_threshold = 0.0
ob_empty.parent = ob_riftcube
ob_empty.matrix_parent_inverse = Matrix(((1.0, 0.0, 0.0, -0.7779), (7.105e-15, 1.0, 0.0, 3.585), (0.0, 0.0, 1.0, -1.652), (0.0, 0.0, 0.0, 1.0)))
ob_empty.location = (0.7768, -3.575, 1.696)
ob_empty.rotation_euler = (1.566, 0.01087, -0.01692)
ob_empty.scale = (1.0, 1.0, 1.0)
ob_empty.empty_display_type = 'ARROWS'
ob_empty.empty_image_offset = (0.0, 0.0)
ob_empty.lineart.crease_threshold = 0.0
ob_camera_001.parent = ob_empty
ob_camera_001.matrix_parent_inverse = Matrix(((0.6859, 0.7276, -0.01082, 4.219), (-0.3174, 0.3125, 0.8953, 6.764), (0.6549, -0.6107, 0.4452, -76.66), (0.0, 0.0, 0.0, 1.0)))
ob_camera_001.location = (49.42, -52.03, 28.12)
ob_camera_001.rotation_euler = (1.114, 0.0, 0.8727)
ob_camera_001.scale = (1.0, 1.0, 1.0)
ob_camera_001.lock_rotations_4d = False
ob_camera_001.empty_display_type = 'ARROWS'
ob_camera_001.color = (0.0, 0.0, 0.0, 0.0)
ob_camera_001.display_type = 'WIRE'
ob_camera_001.lineart.crease_threshold = 0.0
ob_camera_002.parent = ob_empty
ob_camera_002.matrix_parent_inverse = Matrix(((0.6859, 0.7276, -0.01082, 4.219), (-0.3174, 0.3125, 0.8953, 6.764), (0.6549, -0.6107, 0.4452, -76.66), (0.0, 0.0, 0.0, 1.0)))
ob_camera_002.location = (49.49, -51.96, 28.12)
ob_camera_002.rotation_euler = (1.114, 0.0, 0.7854)
ob_camera_002.scale = (1.0, 1.0, 1.0)
ob_camera_002.lock_rotations_4d = False
ob_camera_002.empty_display_type = 'ARROWS'
ob_camera_002.color = (0.0, 0.0, 0.0, 0.0)
ob_camera_002.display_type = 'WIRE'
ob_camera_002.lineart.crease_threshold = 0.0

# ---- collection membership
col_collection_1.objects.link(ob_cube)
col_collection_1.objects.link(ob_lamp)
col_collection_1.objects.link(ob_camera_004)
col_collection_1.objects.link(ob_oculus_grid00_002)
col_collection_1.objects.link(ob_oculus_grid00_003)
col_collection_1.objects.link(ob_riftcube)
col_collection_1.objects.link(ob_empty)
col_collection_1.objects.link(ob_camera_001)
col_collection_1.objects.link(ob_camera_002)

# ---- scene / render settings (as saved in the file)
scene.camera = ob_camera_004
scene.frame_start = 1; scene.frame_end = 250; scene.frame_set(1)
scene.render.engine = 'BLENDER_EEVEE_NEXT'
scene.render.resolution_percentage = 50
scene.render.dither_intensity = 0.0
scene.cycles.use_denoising = False
scene.cycles.samples = 10
scene.cycles.sampling_pattern = 'TABULATED_SOBOL'
scene.cycles.light_sampling_threshold = 0.0
scene.cycles.use_adaptive_sampling = False
scene.cycles.use_light_tree = False
scene.cycles.blur_glossy = 0.0
scene.cycles.pixel_filter_type = 'GAUSSIAN'
scene.cycles.sample_clamp_indirect = 0.0
scene.view_settings.view_transform = 'Standard'
bpy.context.view_layer.update()
